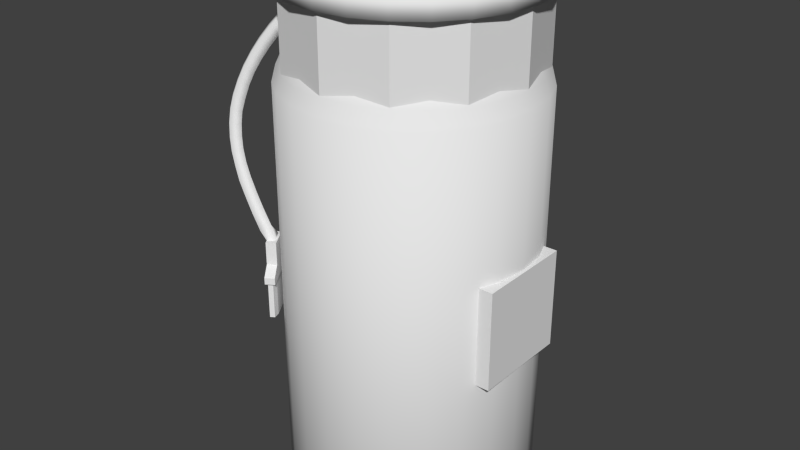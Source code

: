 # Source: PaintBottle.blend  (saved by Blender 2.72.0; exported with 4.5.12 LTS)
import bpy
from mathutils import Matrix  # noqa: F401  (used for matrix-valued properties, if any)

bpy.ops.wm.read_factory_settings(use_empty=True)
scene = bpy.context.scene
scene.name = 'Scene'

# ---- collections
col_collection_1 = bpy.data.collections.new('Collection 1'); scene.collection.children.link(col_collection_1)
col_collection_2 = bpy.data.collections.new('Collection 2'); scene.collection.children.link(col_collection_2)
col_collection_2.hide_render = True
col_collection_2.hide_viewport = True
col_collection_11 = bpy.data.collections.new('Collection 11'); scene.collection.children.link(col_collection_11)
col_collection_11.hide_render = True
col_collection_11.hide_viewport = True
col_collection_12 = bpy.data.collections.new('Collection 12'); scene.collection.children.link(col_collection_12)
col_collection_12.hide_render = True
col_collection_12.hide_viewport = True

# ---- materials (node trees are filled in below, after node groups)
mat_paintbottle = bpy.data.materials.new('paintbottle')
mat_paintbottle.alpha_threshold = 0.0
mat_paintbottle.use_transparent_shadow = False
mat_paintbottle.roughness = 0.5

# ---- material node trees

# ---- world
world_world = bpy.data.worlds.new('World'); scene.world = world_world
world_world.color = (0.05088, 0.05088, 0.05088)
world_world.use_sun_shadow = False
world_world.sun_shadow_jitter_overblur = 0.0
world_world.cycles.sampling_method = 'MANUAL'
world_world.cycles.sample_map_resolution = 256

# ---- meshes
me_cylinder = bpy.data.meshes.new('Cylinder')
me_cylinder.from_pydata([(0.0, 0.24, -0.42), (0.0, 0.24, 0.58), (0.12, 0.2078, -0.42), (0.12, 0.2078, 0.58), (0.2078, 0.12, -0.42), (0.2078, 0.12, 0.58), (0.24, -1.049e-08, -0.42), (0.24, -1.049e-08, 0.58), (0.2078, -0.12, -0.42), (0.2078, -0.12, 0.58), (0.12, -0.2078, -0.42), (0.12, -0.2078, 0.58), (3.624e-08, -0.24, -0.42), (3.624e-08, -0.24, 0.58), (-0.12, -0.2078, -0.42), (-0.12, -0.2078, 0.58), (-0.2078, -0.12, -0.42), (-0.2078, -0.12, 0.58), (-0.24, -1.116e-07, -0.42), (-0.24, -1.116e-07, 0.58), (-0.2078, 0.12, -0.42), (-0.2078, 0.12, 0.58), (-0.12, 0.2078, -0.42), (-0.12, 0.2078, 0.58)], [], [(0, 1, 3, 2), (2, 3, 5, 4), (4, 5, 7, 6), (6, 7, 9, 8), (8, 9, 11, 10), (10, 11, 13, 12), (12, 13, 15, 14), (14, 15, 17, 16), (16, 17, 19, 18), (18, 19, 21, 20), (3, 1, 23, 21, 19, 17, 15, 13, 11, 9, 7, 5), (22, 23, 1, 0), (20, 21, 23, 22), (0, 2, 4, 6, 8, 10, 12, 14, 16, 18, 20, 22)])
_uv = me_cylinder.uv_layers.new(name='UVMap')
_uv.uv.foreach_set('vector', [0.0, 0.0, 0.0, 0.0, 0.0, 0.0, 0.0, 0.0, 0.0, 0.0, 0.0, 0.0, 0.0, 0.0, 0.0, 0.0, 0.0, 0.0, 0.0, 0.0, 0.0, 0.0, 0.0, 0.0, 0.0, 0.0, 0.0, 0.0, 0.0, 0.0, 0.0, 0.0, 0.0, 0.0, 0.0, 0.0, 0.0, 0.0, 0.0, 0.0, 0.0, 0.0, 0.0, 0.0, 0.0, 0.0, 0.0, 0.0, 0.0, 0.0, 0.0, 0.0, 0.0, 0.0, 0.0, 0.0, 0.0, 0.0, 0.0, 0.0, 0.0, 0.0, 0.0, 0.0, 0.0, 0.0, 0.0, 0.0, 0.0, 0.0, 0.0, 0.0, 0.0, 0.0, 0.0, 0.0, 0.0, 0.0, 0.0, 0.0, 0.5, 1.0, 0.75, 0.933, 0.933, 0.75, 1.0, 0.5, 0.933, 0.25, 0.75, 0.06699, 0.5, 0.0, 0.25, 0.06699, 0.06699, 0.25, 0.0, 0.5, 0.06699, 0.75, 0.25, 0.933, 0.0, 0.0, 0.0, 0.0, 0.0, 0.0, 0.0, 0.0, 0.0, 0.0, 0.0, 0.0, 0.0, 0.0, 0.0, 0.0, 0.0, 0.0, 0.0, 0.0, 0.0, 0.0, 0.0, 0.0, 0.0, 0.0, 0.0, 0.0, 0.0, 0.0, 0.0, 0.0, 0.0, 0.0, 0.0, 0.0, 0.0, 0.0, 0.0, 0.0])
me_cylinder.use_remesh_preserve_volume = False
me_cylinder.use_remesh_preserve_attributes = False
me_cylinder.use_mirror_vertex_groups = False
me_cylinder.update()
me_cylinder_005 = bpy.data.meshes.new('Cylinder.005')
me_cylinder_005.from_pydata([(-0.0647, 0.0, 0.5207), (-0.125, 0.0, 0.5083), (-0.1768, 0.0, 0.4884), (-0.2165, 0.0, 0.4625), (-0.2415, 0.0, 0.4324), (-0.1125, 0.1949, -0.43), (-0.0625, 0.01675, 0.5207), (-0.1207, 0.03235, 0.5083), (-0.1708, 0.04575, 0.4884), (-0.2091, 0.05604, 0.4625), (-0.2333, 0.0625, 0.4324), (-0.1591, 0.1591, -0.43), (-0.05604, 0.03235, 0.5207), (-0.1083, 0.0625, 0.5083), (-0.1531, 0.08839, 0.4884), (-0.1875, 0.1083, 0.4625), (-0.2091, 0.1207, 0.4324), (-0.1949, 0.1125, -0.43), (-0.04575, 0.04575, 0.5207), (-0.08839, 0.08839, 0.5083), (-0.125, 0.125, 0.4884), (-0.1531, 0.1531, 0.4625), (-0.1708, 0.1708, 0.4324), (-0.2173, 0.05823, -0.43), (-0.03235, 0.05604, 0.5207), (-0.0625, 0.1083, 0.5083), (-0.08839, 0.1531, 0.4884), (-0.1083, 0.1875, 0.4625), (-0.1207, 0.2091, 0.4324), (-0.225, -1.077e-07, -0.43), (-0.01675, 0.0625, 0.5207), (-0.03235, 0.1207, 0.5083), (-0.04575, 0.1708, 0.4884), (-0.05604, 0.2091, 0.4625), (-0.0625, 0.2333, 0.4324), (-0.2173, -0.05823, -0.43), (-1.002e-07, 0.0647, 0.5207), (-8.155e-08, 0.125, 0.5083), (-8.155e-08, 0.1768, 0.4884), (-8.527e-08, 0.2165, 0.4625), (-1.076e-07, 0.2415, 0.4324), (-8.155e-08, 0.25, 0.4), (0.01675, 0.0625, 0.5207), (0.03235, 0.1207, 0.5083), (0.04575, 0.1708, 0.4884), (0.05604, 0.2091, 0.4625), (0.0625, 0.2333, 0.4324), (0.0647, 0.2415, 0.4), (0.03235, 0.05604, 0.5207), (0.0625, 0.1083, 0.5083), (0.08839, 0.1531, 0.4884), (0.1083, 0.1875, 0.4625), (0.1207, 0.2091, 0.4324), (0.125, 0.2165, 0.4), (0.04575, 0.04575, 0.5207), (0.08839, 0.08839, 0.5083), (0.125, 0.125, 0.4884), (0.1531, 0.1531, 0.4625), (0.1708, 0.1708, 0.4324), (0.1768, 0.1768, 0.4), (0.05604, 0.03235, 0.5207), (0.1083, 0.0625, 0.5083), (0.1531, 0.08839, 0.4884), (0.1875, 0.1083, 0.4625), (0.2091, 0.1207, 0.4324), (0.2165, 0.125, 0.4), (0.0625, 0.01675, 0.5207), (0.1207, 0.03235, 0.5083), (0.1708, 0.04575, 0.4884), (0.2091, 0.05604, 0.4625), (0.2333, 0.0625, 0.4324), (0.2415, 0.0647, 0.4), (0.0647, 2.743e-09, 0.5207), (0.125, -1.775e-08, 0.5083), (0.1768, -3.637e-08, 0.4884), (0.2165, -1.402e-08, 0.4625), (0.2415, -1.402e-08, 0.4324), (0.25, -2.147e-08, 0.4), (0.0625, -0.01675, 0.5207), (0.1207, -0.03235, 0.5083), (0.1708, -0.04575, 0.4884), (0.2091, -0.05604, 0.4625), (0.2333, -0.0625, 0.4324), (0.2415, -0.0647, 0.4), (0.05604, -0.03235, 0.5207), (0.1083, -0.0625, 0.5083), (0.1531, -0.08839, 0.4884), (0.1875, -0.1083, 0.4625), (0.2091, -0.1207, 0.4324), (0.2165, -0.125, 0.4), (0.04575, -0.04575, 0.5207), (0.08839, -0.08839, 0.5083), (0.125, -0.125, 0.4884), (0.1531, -0.1531, 0.4625), (0.1708, -0.1708, 0.4324), (0.1768, -0.1768, 0.4), (0.03235, -0.05604, 0.5207), (0.0625, -0.1083, 0.5083), (0.08839, -0.1531, 0.4884), (0.1083, -0.1875, 0.4625), (0.1207, -0.2091, 0.4324), (0.125, -0.2165, 0.4), (0.01675, -0.0625, 0.5207), (0.03235, -0.1207, 0.5083), (0.04575, -0.1708, 0.4884), (0.05604, -0.2091, 0.4625), (0.0625, -0.2333, 0.4324), (0.0647, -0.2415, 0.4), (-1.02e-07, -0.0647, 0.5207), (-1.169e-07, -0.125, 0.5083), (-1.225e-07, -0.1768, 0.4884), (-1.225e-07, -0.2165, 0.4625), (-1.002e-07, -0.2415, 0.4324), (-9.272e-08, -0.25, 0.4), (-0.01675, -0.0625, 0.5207), (-0.03235, -0.1207, 0.5083), (-0.04575, -0.1708, 0.4884), (-0.05604, -0.2091, 0.4625), (-0.0625, -0.2333, 0.4324), (-0.1949, -0.1125, -0.43), (-0.03235, -0.05604, 0.5207), (-0.0625, -0.1083, 0.5083), (-0.08839, -0.1531, 0.4884), (-0.1083, -0.1875, 0.4625), (-0.1207, -0.2091, 0.4324), (-0.1591, -0.1591, -0.43), (-0.04575, -0.04575, 0.5207), (-0.08839, -0.08839, 0.5083), (-0.125, -0.125, 0.4884), (-0.1531, -0.1531, 0.4625), (-0.1708, -0.1708, 0.4324), (-0.1125, -0.1949, -0.43), (-0.05604, -0.03235, 0.5207), (-0.1083, -0.0625, 0.5083), (-0.1531, -0.08839, 0.4884), (-0.1875, -0.1083, 0.4625), (-0.2091, -0.1207, 0.4324), (-0.05823, -0.2173, -0.43), (-0.0625, -0.01675, 0.5207), (-0.1207, -0.03235, 0.5083), (-0.1708, -0.04575, 0.4884), (-0.2091, -0.05604, 0.4625), (-0.2333, -0.0625, 0.4324), (8.865e-08, -0.225, -0.43), (0.0, 0.25, -0.4), (-0.05823, 0.2173, -0.43), (0.0647, 0.2415, -0.4), (0.05823, -0.2173, -0.43), (0.125, 0.2165, -0.4), (0.1125, -0.1949, -0.43), (0.1768, 0.1768, -0.4), (0.1591, -0.1591, -0.43), (0.2165, 0.125, -0.4), (0.1949, -0.1125, -0.43), (0.2415, 0.0647, -0.4), (0.2173, -0.05823, -0.43), (0.25, 1.887e-08, -0.4), (0.225, 1.388e-08, -0.43), (0.2415, -0.0647, -0.4), (0.2173, 0.05823, -0.43), (0.2165, -0.125, -0.4), (0.1949, 0.1125, -0.43), (0.1768, -0.1768, -0.4), (0.1591, 0.1591, -0.43), (0.125, -0.2165, -0.4), (0.1125, 0.1949, -0.43), (0.0647, -0.2415, -0.4), (0.05823, 0.2173, -0.43), (9.735e-08, -0.25, -0.4), (1.035e-09, 0.225, -0.43), (-0.0647, -0.2415, -0.4), (-0.0647, -0.2415, 0.4), (-0.125, -0.2165, -0.4), (-0.125, -0.2165, 0.4), (-0.1768, -0.1768, -0.4), (-0.1768, -0.1768, 0.4), (-0.2165, -0.125, -0.4), (-0.2165, -0.125, 0.4), (-0.2415, -0.0647, -0.4), (-0.2415, -0.0647, 0.4), (-0.25, -1.162e-07, -0.4), (-0.25, -1.162e-07, 0.4), (-0.2415, 0.0647, -0.4), (-0.2415, 0.0647, 0.4), (-0.2165, 0.125, -0.4), (-0.2165, 0.125, 0.4), (-0.1768, 0.1768, -0.4), (-0.1768, 0.1768, 0.4), (-0.125, 0.2165, -0.4), (-0.125, 0.2165, 0.4), (-0.0647, 0.2415, -0.4), (-0.0647, 0.2415, 0.4)], [], [(4, 3, 9, 10), (3, 2, 8, 9), (2, 1, 7, 8), (1, 0, 6, 7), (10, 9, 15, 16), (9, 8, 14, 15), (8, 7, 13, 14), (7, 6, 12, 13), (160, 162, 151, 153), (16, 15, 21, 22), (15, 14, 20, 21), (14, 13, 19, 20), (13, 12, 18, 19), (182, 184, 17, 23), (22, 21, 27, 28), (21, 20, 26, 27), (20, 19, 25, 26), (19, 18, 24, 25), (154, 156, 157, 159), (28, 27, 33, 34), (27, 26, 32, 33), (26, 25, 31, 32), (25, 24, 30, 31), (176, 178, 35, 119), (34, 33, 39, 40), (33, 32, 38, 39), (32, 31, 37, 38), (31, 30, 36, 37), (41, 40, 46, 47), (40, 39, 45, 46), (39, 38, 44, 45), (38, 37, 43, 44), (37, 36, 42, 43), (47, 46, 52, 53), (46, 45, 51, 52), (45, 44, 50, 51), (44, 43, 49, 50), (43, 42, 48, 49), (53, 52, 58, 59), (52, 51, 57, 58), (51, 50, 56, 57), (50, 49, 55, 56), (49, 48, 54, 55), (59, 58, 64, 65), (58, 57, 63, 64), (57, 56, 62, 63), (56, 55, 61, 62), (55, 54, 60, 61), (65, 64, 70, 71), (64, 63, 69, 70), (63, 62, 68, 69), (62, 61, 67, 68), (61, 60, 66, 67), (71, 70, 76, 77), (70, 69, 75, 76), (69, 68, 74, 75), (68, 67, 73, 74), (67, 66, 72, 73), (77, 76, 82, 83), (76, 75, 81, 82), (75, 74, 80, 81), (74, 73, 79, 80), (73, 72, 78, 79), (83, 82, 88, 89), (82, 81, 87, 88), (81, 80, 86, 87), (80, 79, 85, 86), (79, 78, 84, 85), (89, 88, 94, 95), (88, 87, 93, 94), (87, 86, 92, 93), (86, 85, 91, 92), (85, 84, 90, 91), (95, 94, 100, 101), (94, 93, 99, 100), (93, 92, 98, 99), (92, 91, 97, 98), (91, 90, 96, 97), (101, 100, 106, 107), (100, 99, 105, 106), (99, 98, 104, 105), (98, 97, 103, 104), (97, 96, 102, 103), (107, 106, 112, 113), (106, 105, 111, 112), (105, 104, 110, 111), (104, 103, 109, 110), (103, 102, 108, 109), (170, 172, 131, 137), (112, 111, 117, 118), (111, 110, 116, 117), (110, 109, 115, 116), (109, 108, 114, 115), (148, 150, 163, 165), (118, 117, 123, 124), (117, 116, 122, 123), (116, 115, 121, 122), (115, 114, 120, 121), (164, 166, 147, 149), (124, 123, 129, 130), (123, 122, 128, 129), (122, 121, 127, 128), (121, 120, 126, 127), (186, 188, 5, 11), (130, 129, 135, 136), (129, 128, 134, 135), (128, 127, 133, 134), (127, 126, 132, 133), (158, 160, 153, 155), (136, 135, 141, 142), (135, 134, 140, 141), (134, 133, 139, 140), (133, 132, 138, 139), (144, 146, 167, 169), (142, 141, 3, 4), (141, 140, 2, 3), (140, 139, 1, 2), (139, 138, 0, 1), (185, 16, 22, 187), (180, 182, 23, 29), (174, 176, 119, 125), (152, 154, 159, 161), (168, 170, 137, 143), (146, 148, 165, 167), (190, 144, 169, 145), (162, 164, 149, 151), (184, 186, 11, 17), (156, 158, 155, 157), (178, 180, 29, 35), (172, 174, 125, 131), (150, 152, 161, 163), (170, 171, 173, 172), (172, 173, 175, 174), (174, 175, 177, 176), (176, 177, 179, 178), (178, 179, 181, 180), (180, 181, 183, 182), (182, 183, 185, 184), (184, 185, 187, 186), (186, 187, 189, 188), (183, 10, 16, 185), (181, 4, 10, 183), (188, 189, 191, 190), (188, 190, 145, 5), (166, 168, 143, 147), (169, 167, 165, 163, 161, 159, 157, 155, 153, 151, 149, 147, 143, 137, 131, 125, 119, 35, 29, 23, 17, 11, 5, 145), (190, 191, 41, 144), (187, 22, 28, 189), (189, 28, 34, 191), (191, 34, 40, 41), (113, 112, 118, 171), (171, 118, 124, 173), (173, 124, 130, 175), (175, 130, 136, 177), (177, 136, 142, 179), (179, 142, 4, 181), (146, 47, 53, 148), (148, 53, 59, 150), (150, 59, 65, 152), (152, 65, 71, 154), (154, 71, 77, 156), (156, 77, 83, 158), (158, 83, 89, 160), (160, 89, 95, 162), (162, 95, 101, 164), (164, 101, 107, 166), (166, 107, 113, 168), (168, 113, 171, 170), (144, 41, 47, 146), (47, 41, 191, 189, 187, 185, 183, 181, 179, 177, 175, 173, 171, 113, 107, 101, 95, 89, 83, 77, 71, 65, 59, 53), (0, 138, 132, 126, 120, 114, 108, 102, 96, 90, 84, 78, 72, 66, 60, 54, 48, 42, 36, 30, 24, 18, 12, 6)])
me_cylinder_005.polygons.foreach_set('use_smooth', [True] * 171)
_uv = me_cylinder_005.uv_layers.new(name='UVMap')
_uv.uv.foreach_set('vector', [0.1162, 0.5859, 0.1104, 0.6514, 0.01758, 0.6514, 0.0127, 0.5859, 0.1104, 0.6514, 0.1016, 0.7275, 0.02637, 0.7275, 0.01758, 0.6514, 0.1016, 0.7275, 0.09082, 0.8174, 0.03809, 0.8174, 0.02637, 0.7275, 0.09082, 0.8174, 0.07812, 0.918, 0.0498, 0.918, 0.03809, 0.8174, 0.1162, 0.5859, 0.1104, 0.6514, 0.01758, 0.6514, 0.0127, 0.5859, 0.1104, 0.6514, 0.1016, 0.7275, 0.02637, 0.7275, 0.01758, 0.6514, 0.1016, 0.7275, 0.09082, 0.8174, 0.03809, 0.8174, 0.02637, 0.7275, 0.09082, 0.8174, 0.07812, 0.918, 0.0498, 0.918, 0.03809, 0.8174, 0.2461, 0.5928, 0.1328, 0.5928, 0.1377, 0.5254, 0.2402, 0.5254, 0.1162, 0.5859, 0.1104, 0.6514, 0.01758, 0.6514, 0.0127, 0.5859, 0.1104, 0.6514, 0.1016, 0.7275, 0.02637, 0.7275, 0.01758, 0.6514, 0.1016, 0.7275, 0.09082, 0.8174, 0.03809, 0.8174, 0.02637, 0.7275, 0.09082, 0.8174, 0.07812, 0.918, 0.0498, 0.918, 0.03809, 0.8174, 0.2461, 0.5928, 0.1328, 0.5928, 0.1377, 0.5254, 0.2402, 0.5254, 0.1162, 0.5859, 0.1104, 0.6514, 0.01758, 0.6514, 0.0127, 0.5859, 0.1104, 0.6514, 0.1016, 0.7275, 0.02637, 0.7275, 0.01758, 0.6514, 0.1016, 0.7275, 0.09082, 0.8174, 0.03809, 0.8174, 0.02637, 0.7275, 0.09082, 0.8174, 0.07812, 0.918, 0.0498, 0.918, 0.03809, 0.8174, 0.2461, 0.5928, 0.1328, 0.5928, 0.1377, 0.5254, 0.2402, 0.5254, 0.1162, 0.5859, 0.1104, 0.6514, 0.01758, 0.6514, 0.0127, 0.5859, 0.1104, 0.6514, 0.1016, 0.7275, 0.02637, 0.7275, 0.01758, 0.6514, 0.1016, 0.7275, 0.09082, 0.8174, 0.03809, 0.8174, 0.02637, 0.7275, 0.09082, 0.8174, 0.07812, 0.918, 0.0498, 0.918, 0.03809, 0.8174, 0.2461, 0.5928, 0.1328, 0.5928, 0.1377, 0.5254, 0.2402, 0.5254, 0.1162, 0.5859, 0.1104, 0.6514, 0.01758, 0.6514, 0.0127, 0.5859, 0.1104, 0.6514, 0.1016, 0.7275, 0.02637, 0.7275, 0.01758, 0.6514, 0.1016, 0.7275, 0.09082, 0.8174, 0.03809, 0.8174, 0.02637, 0.7275, 0.09082, 0.8174, 0.07812, 0.918, 0.0498, 0.918, 0.03809, 0.8174, 0.1172, 0.5312, 0.1162, 0.5859, 0.0127, 0.5859, 0.01172, 0.5312, 0.1162, 0.5859, 0.1104, 0.6514, 0.01758, 0.6514, 0.0127, 0.5859, 0.1104, 0.6514, 0.1016, 0.7275, 0.02637, 0.7275, 0.01758, 0.6514, 0.1016, 0.7275, 0.09082, 0.8174, 0.03809, 0.8174, 0.02637, 0.7275, 0.09082, 0.8174, 0.07812, 0.918, 0.0498, 0.918, 0.03809, 0.8174, 0.1172, 0.5312, 0.1162, 0.5859, 0.0127, 0.5859, 0.01172, 0.5312, 0.1162, 0.5859, 0.1104, 0.6514, 0.01758, 0.6514, 0.0127, 0.5859, 0.1104, 0.6514, 0.1016, 0.7275, 0.02637, 0.7275, 0.01758, 0.6514, 0.1016, 0.7275, 0.09082, 0.8174, 0.03809, 0.8174, 0.02637, 0.7275, 0.09082, 0.8174, 0.07812, 0.918, 0.0498, 0.918, 0.03809, 0.8174, 0.1172, 0.5312, 0.1162, 0.5859, 0.0127, 0.5859, 0.01172, 0.5312, 0.1162, 0.5859, 0.1104, 0.6514, 0.01758, 0.6514, 0.0127, 0.5859, 0.1104, 0.6514, 0.1016, 0.7275, 0.02637, 0.7275, 0.01758, 0.6514, 0.1016, 0.7275, 0.09082, 0.8174, 0.03809, 0.8174, 0.02637, 0.7275, 0.09082, 0.8174, 0.07812, 0.918, 0.0498, 0.918, 0.03809, 0.8174, 0.1172, 0.5312, 0.1162, 0.5859, 0.0127, 0.5859, 0.01172, 0.5312, 0.1162, 0.5859, 0.1104, 0.6514, 0.01758, 0.6514, 0.0127, 0.5859, 0.1104, 0.6514, 0.1016, 0.7275, 0.02637, 0.7275, 0.01758, 0.6514, 0.1016, 0.7275, 0.09082, 0.8174, 0.03809, 0.8174, 0.02637, 0.7275, 0.09082, 0.8174, 0.07812, 0.918, 0.0498, 0.918, 0.03809, 0.8174, 0.1172, 0.5312, 0.1162, 0.5859, 0.0127, 0.5859, 0.01172, 0.5312, 0.1162, 0.5859, 0.1104, 0.6514, 0.01758, 0.6514, 0.0127, 0.5859, 0.1104, 0.6514, 0.1016, 0.7275, 0.02637, 0.7275, 0.01758, 0.6514, 0.1016, 0.7275, 0.09082, 0.8174, 0.03809, 0.8174, 0.02637, 0.7275, 0.09082, 0.8174, 0.07812, 0.918, 0.0498, 0.918, 0.03809, 0.8174, 0.1172, 0.5312, 0.1162, 0.5859, 0.0127, 0.5859, 0.01172, 0.5312, 0.1162, 0.5859, 0.1104, 0.6514, 0.01758, 0.6514, 0.0127, 0.5859, 0.1104, 0.6514, 0.1016, 0.7275, 0.02637, 0.7275, 0.01758, 0.6514, 0.1016, 0.7275, 0.09082, 0.8174, 0.03809, 0.8174, 0.02637, 0.7275, 0.09082, 0.8174, 0.07812, 0.918, 0.0498, 0.918, 0.03809, 0.8174, 0.1172, 0.5312, 0.1162, 0.5859, 0.0127, 0.5859, 0.01172, 0.5312, 0.1162, 0.5859, 0.1104, 0.6514, 0.01758, 0.6514, 0.0127, 0.5859, 0.1104, 0.6514, 0.1016, 0.7275, 0.02637, 0.7275, 0.01758, 0.6514, 0.1016, 0.7275, 0.09082, 0.8174, 0.03809, 0.8174, 0.02637, 0.7275, 0.09082, 0.8174, 0.07812, 0.918, 0.0498, 0.918, 0.03809, 0.8174, 0.1172, 0.5312, 0.1162, 0.5859, 0.0127, 0.5859, 0.01172, 0.5312, 0.1162, 0.5859, 0.1104, 0.6514, 0.01758, 0.6514, 0.0127, 0.5859, 0.1104, 0.6514, 0.1016, 0.7275, 0.02637, 0.7275, 0.01758, 0.6514, 0.1016, 0.7275, 0.09082, 0.8174, 0.03809, 0.8174, 0.02637, 0.7275, 0.09082, 0.8174, 0.07812, 0.918, 0.0498, 0.918, 0.03809, 0.8174, 0.1172, 0.5312, 0.1162, 0.5859, 0.0127, 0.5859, 0.01172, 0.5312, 0.1162, 0.5859, 0.1104, 0.6514, 0.01758, 0.6514, 0.0127, 0.5859, 0.1104, 0.6514, 0.1016, 0.7275, 0.02637, 0.7275, 0.01758, 0.6514, 0.1016, 0.7275, 0.09082, 0.8174, 0.03809, 0.8174, 0.02637, 0.7275, 0.09082, 0.8174, 0.07812, 0.918, 0.0498, 0.918, 0.03809, 0.8174, 0.1172, 0.5312, 0.1162, 0.5859, 0.0127, 0.5859, 0.01172, 0.5312, 0.1162, 0.5859, 0.1104, 0.6514, 0.01758, 0.6514, 0.0127, 0.5859, 0.1104, 0.6514, 0.1016, 0.7275, 0.02637, 0.7275, 0.01758, 0.6514, 0.1016, 0.7275, 0.09082, 0.8174, 0.03809, 0.8174, 0.02637, 0.7275, 0.09082, 0.8174, 0.07812, 0.918, 0.0498, 0.918, 0.03809, 0.8174, 0.1172, 0.5312, 0.1162, 0.5859, 0.0127, 0.5859, 0.01172, 0.5312, 0.1162, 0.5859, 0.1104, 0.6514, 0.01758, 0.6514, 0.0127, 0.5859, 0.1104, 0.6514, 0.1016, 0.7275, 0.02637, 0.7275, 0.01758, 0.6514, 0.1016, 0.7275, 0.09082, 0.8174, 0.03809, 0.8174, 0.02637, 0.7275, 0.09082, 0.8174, 0.07812, 0.918, 0.0498, 0.918, 0.03809, 0.8174, 0.1172, 0.5312, 0.1162, 0.5859, 0.0127, 0.5859, 0.01172, 0.5312, 0.1162, 0.5859, 0.1104, 0.6514, 0.01758, 0.6514, 0.0127, 0.5859, 0.1104, 0.6514, 0.1016, 0.7275, 0.02637, 0.7275, 0.01758, 0.6514, 0.1016, 0.7275, 0.09082, 0.8174, 0.03809, 0.8174, 0.02637, 0.7275, 0.09082, 0.8174, 0.07812, 0.918, 0.0498, 0.918, 0.03809, 0.8174, 0.2461, 0.5928, 0.1328, 0.5928, 0.1377, 0.5254, 0.2402, 0.5254, 0.1162, 0.5859, 0.1104, 0.6514, 0.01758, 0.6514, 0.0127, 0.5859, 0.1104, 0.6514, 0.1016, 0.7275, 0.02637, 0.7275, 0.01758, 0.6514, 0.1016, 0.7275, 0.09082, 0.8174, 0.03809, 0.8174, 0.02637, 0.7275, 0.09082, 0.8174, 0.07812, 0.918, 0.0498, 0.918, 0.03809, 0.8174, 0.2461, 0.5928, 0.1328, 0.5928, 0.1377, 0.5254, 0.2402, 0.5254, 0.1162, 0.5859, 0.1104, 0.6514, 0.01758, 0.6514, 0.0127, 0.5859, 0.1104, 0.6514, 0.1016, 0.7275, 0.02637, 0.7275, 0.01758, 0.6514, 0.1016, 0.7275, 0.09082, 0.8174, 0.03809, 0.8174, 0.02637, 0.7275, 0.09082, 0.8174, 0.07812, 0.918, 0.0498, 0.918, 0.03809, 0.8174, 0.2461, 0.5928, 0.1328, 0.5928, 0.1377, 0.5254, 0.2402, 0.5254, 0.1162, 0.5859, 0.1104, 0.6514, 0.01758, 0.6514, 0.0127, 0.5859, 0.1104, 0.6514, 0.1016, 0.7275, 0.02637, 0.7275, 0.01758, 0.6514, 0.1016, 0.7275, 0.09082, 0.8174, 0.03809, 0.8174, 0.02637, 0.7275, 0.09082, 0.8174, 0.07812, 0.918, 0.0498, 0.918, 0.03809, 0.8174, 0.2461, 0.5928, 0.1328, 0.5928, 0.1377, 0.5254, 0.2402, 0.5254, 0.1162, 0.5859, 0.1104, 0.6514, 0.01758, 0.6514, 0.0127, 0.5859, 0.1104, 0.6514, 0.1016, 0.7275, 0.02637, 0.7275, 0.01758, 0.6514, 0.1016, 0.7275, 0.09082, 0.8174, 0.03809, 0.8174, 0.02637, 0.7275, 0.09082, 0.8174, 0.07812, 0.918, 0.0498, 0.918, 0.03809, 0.8174, 0.2461, 0.5928, 0.1328, 0.5928, 0.1377, 0.5254, 0.2402, 0.5254, 0.1162, 0.5859, 0.1104, 0.6514, 0.01758, 0.6514, 0.0127, 0.5859, 0.1104, 0.6514, 0.1016, 0.7275, 0.02637, 0.7275, 0.01758, 0.6514, 0.1016, 0.7275, 0.09082, 0.8174, 0.03809, 0.8174, 0.02637, 0.7275, 0.09082, 0.8174, 0.07812, 0.918, 0.0498, 0.918, 0.03809, 0.8174, 0.2461, 0.5928, 0.1328, 0.5928, 0.1377, 0.5254, 0.2402, 0.5254, 0.1162, 0.5859, 0.1104, 0.6514, 0.01758, 0.6514, 0.0127, 0.5859, 0.1104, 0.6514, 0.1016, 0.7275, 0.02637, 0.7275, 0.01758, 0.6514, 0.1016, 0.7275, 0.09082, 0.8174, 0.03809, 0.8174, 0.02637, 0.7275, 0.09082, 0.8174, 0.07812, 0.918, 0.0498, 0.918, 0.03809, 0.8174, 0.1172, 0.5312, 0.1162, 0.5859, 0.0127, 0.5859, 0.01172, 0.5312, 0.2461, 0.5928, 0.1328, 0.5928, 0.1377, 0.5254, 0.2402, 0.5254, 0.2461, 0.5928, 0.1328, 0.5928, 0.1377, 0.5254, 0.2402, 0.5254, 0.2461, 0.5928, 0.1328, 0.5928, 0.1377, 0.5254, 0.2402, 0.5254, 0.2461, 0.5928, 0.1328, 0.5928, 0.1377, 0.5254, 0.2402, 0.5254, 0.2461, 0.5928, 0.1328, 0.5928, 0.1377, 0.5254, 0.2402, 0.5254, 0.2461, 0.5928, 0.1328, 0.5928, 0.1377, 0.5254, 0.2402, 0.5254, 0.2461, 0.5928, 0.1328, 0.5928, 0.1377, 0.5254, 0.2402, 0.5254, 0.2461, 0.5928, 0.1328, 0.5928, 0.1377, 0.5254, 0.2402, 0.5254, 0.2461, 0.5928, 0.1328, 0.5928, 0.1377, 0.5254, 0.2402, 0.5254, 0.2461, 0.5928, 0.1328, 0.5928, 0.1377, 0.5254, 0.2402, 0.5254, 0.2461, 0.5928, 0.1328, 0.5928, 0.1377, 0.5254, 0.2402, 0.5254, 0.2461, 0.5928, 0.1328, 0.5928, 0.1377, 0.5254, 0.2402, 0.5254, 0.708, 0.0009766, 0.708, 0.5107, 0.666, 0.5107, 0.666, 0.0009766, 0.666, 0.0009766, 0.666, 0.5107, 0.625, 0.5107, 0.625, 0.0009766, 0.625, 0.0009766, 0.625, 0.5107, 0.583, 0.5107, 0.583, 0.0009766, 0.583, 0.0009766, 0.583, 0.5107, 0.542, 0.5107, 0.542, 0.0009766, 0.542, 0.0009766, 0.542, 0.5107, 0.5, 0.5107, 0.5, 0.0009766, 0.5, 0.0009766, 0.5, 0.5107, 0.458, 0.5107, 0.458, 0.0009766, 0.458, 0.0009766, 0.458, 0.5107, 0.417, 0.5107, 0.417, 0.0009766, 0.417, 0.0009766, 0.417, 0.5107, 0.375, 0.5107, 0.375, 0.0009766, 0.375, 0.0009766, 0.375, 0.5107, 0.334, 0.5107, 0.334, 0.0009766, 0.1172, 0.5312, 0.1162, 0.5859, 0.0127, 0.5859, 0.01172, 0.5312, 0.1172, 0.5312, 0.1162, 0.5859, 0.0127, 0.5859, 0.01172, 0.5312, 0.334, 0.0009766, 0.334, 0.5107, 0.292, 0.5107, 0.292, 0.0009766, 0.2461, 0.5928, 0.1328, 0.5928, 0.1377, 0.5254, 0.2402, 0.5254, 0.2461, 0.5928, 0.1328, 0.5928, 0.1377, 0.5254, 0.2402, 0.5254, 0.1348, 0.7881, 0.1602, 0.7734, 0.1895, 0.7656, 0.2188, 0.7656, 0.248, 0.7734, 0.2734, 0.7881, 0.2949, 0.8096, 0.3096, 0.835, 0.3174, 0.8643, 0.3174, 0.8936, 0.3096, 0.9229, 0.2949, 0.9482, 0.2734, 0.9697, 0.248, 0.9844, 0.2188, 0.9922, 0.1895, 0.9922, 0.1602, 0.9844, 0.1348, 0.9697, 0.1133, 0.9482, 0.09863, 0.9229, 0.09082, 0.8936, 0.09082, 0.8643, 0.09863, 0.835, 0.1133, 0.8096, 0.292, 0.0009766, 0.292, 0.5107, 0.25, 0.5107, 0.25, 0.0009766, 0.1172, 0.5312, 0.1162, 0.5859, 0.0127, 0.5859, 0.01172, 0.5312, 0.1172, 0.5312, 0.1162, 0.5859, 0.0127, 0.5859, 0.01172, 0.5312, 0.1172, 0.5312, 0.1162, 0.5859, 0.0127, 0.5859, 0.01172, 0.5312, 0.1172, 0.5312, 0.1162, 0.5859, 0.0127, 0.5859, 0.01172, 0.5312, 0.1172, 0.5312, 0.1162, 0.5859, 0.0127, 0.5859, 0.01172, 0.5312, 0.1172, 0.5312, 0.1162, 0.5859, 0.0127, 0.5859, 0.01172, 0.5312, 0.1172, 0.5312, 0.1162, 0.5859, 0.0127, 0.5859, 0.01172, 0.5312, 0.1172, 0.5312, 0.1162, 0.5859, 0.0127, 0.5859, 0.01172, 0.5312, 0.1172, 0.5312, 0.1162, 0.5859, 0.0127, 0.5859, 0.01172, 0.5312, 0.209, 0.0009766, 0.209, 0.5107, 0.167, 0.5107, 0.167, 0.0009766, 0.167, 0.0009766, 0.167, 0.5107, 0.126, 0.5107, 0.126, 0.0009766, 0.126, 0.0009766, 0.126, 0.5107, 0.08398, 0.5107, 0.08398, 0.0009766, 0.08398, 0.0009766, 0.08398, 0.5107, 0.04297, 0.5107, 0.04297, 0.0009766, 0.04297, 0.0009766, 0.04297, 0.5107, 0.0009766, 0.5107, 0.0009766, 0.0009766, 0.999, 0.0009766, 0.999, 0.5107, 0.958, 0.5107, 0.958, 0.0009766, 0.958, 0.0009766, 0.958, 0.5107, 0.916, 0.5107, 0.916, 0.0009766, 0.916, 0.0009766, 0.916, 0.5107, 0.874, 0.5107, 0.874, 0.0009766, 0.874, 0.0009766, 0.874, 0.5107, 0.833, 0.5107, 0.833, 0.0009766, 0.833, 0.0009766, 0.833, 0.5107, 0.791, 0.5107, 0.791, 0.0009766, 0.791, 0.0009766, 0.791, 0.5107, 0.75, 0.5107, 0.75, 0.0009766, 0.75, 0.0009766, 0.75, 0.5107, 0.708, 0.5107, 0.708, 0.0009766, 0.25, 0.0009766, 0.25, 0.5107, 0.209, 0.5107, 0.209, 0.0009766, 0.0, 0.0, 0.0, 0.0, 0.0, 0.0, 0.0, 0.0, 0.0, 0.0, 0.0, 0.0, 0.0, 0.0, 0.0, 0.0, 0.0, 0.0, 0.0, 0.0, 0.0, 0.0, 0.0, 0.0, 0.0, 0.0, 0.0, 0.0, 0.0, 0.0, 0.0, 0.0, 0.0, 0.0, 0.0, 0.0, 0.0, 0.0, 0.0, 0.0, 0.0, 0.0, 0.0, 0.0, 0.0, 0.0, 0.0, 0.0, 0.2178, 0.6758, 0.2246, 0.6514, 0.2373, 0.6289, 0.2549, 0.6113, 0.2773, 0.5986, 0.3018, 0.5918, 0.3271, 0.5918, 0.3516, 0.5986, 0.374, 0.6113, 0.3916, 0.6289, 0.4043, 0.6514, 0.4111, 0.6758, 0.4111, 0.7012, 0.4043, 0.7256, 0.3916, 0.748, 0.374, 0.7656, 0.3516, 0.7783, 0.3271, 0.7852, 0.3018, 0.7852, 0.2773, 0.7783, 0.2549, 0.7656, 0.2373, 0.748, 0.2246, 0.7256, 0.2178, 0.7012])
me_cylinder_005.materials.append(mat_paintbottle)
me_cylinder_005.use_remesh_preserve_volume = False
me_cylinder_005.use_remesh_preserve_attributes = False
me_cylinder_005.use_mirror_vertex_groups = False
me_cylinder_005.update()
me_mesh_001 = bpy.data.meshes.new('Mesh.001')
me_mesh_001.from_pydata([(-1.314, -1.554, 0.09518), (-1.34, -1.521, 0.1042), (-1.326, -1.537, 0.07821), (-1.323, -1.557, 0.09091), (-1.337, -1.543, 0.1313), (-1.352, -1.529, 0.1229), (-1.364, -1.546, 0.1151), (-1.349, -1.561, 0.1235), (-1.355, -1.544, 0.1627), (-1.37, -1.53, 0.1544), (-1.383, -1.547, 0.1471), (-1.367, -1.562, 0.1554), (-1.371, -1.544, 0.1919), (-1.386, -1.53, 0.1839), (-1.399, -1.548, 0.1774), (-1.383, -1.562, 0.1854), (-1.384, -1.544, 0.2193), (-1.4, -1.53, 0.2118), (-1.413, -1.547, 0.2063), (-1.397, -1.562, 0.2138), (-1.395, -1.543, 0.2451), (-1.411, -1.529, 0.2384), (-1.425, -1.546, 0.2343), (-1.408, -1.56, 0.2411), (-1.403, -1.541, 0.2698), (-1.419, -1.527, 0.264), (-1.433, -1.544, 0.2617), (-1.417, -1.558, 0.2675), (-1.408, -1.538, 0.2937), (-1.424, -1.524, 0.2891), (-1.439, -1.541, 0.2889), (-1.423, -1.555, 0.2935), (-1.41, -1.535, 0.3172), (-1.427, -1.52, 0.314), (-1.442, -1.537, 0.3162), (-1.425, -1.552, 0.3193), (-1.41, -1.531, 0.3409), (-1.427, -1.516, 0.3392), (-1.442, -1.532, 0.3437), (-1.425, -1.547, 0.3454), (-1.406, -1.525, 0.3653), (-1.423, -1.51, 0.365), (-1.438, -1.526, 0.3716), (-1.421, -1.541, 0.3719), (-1.4, -1.519, 0.3904), (-1.416, -1.503, 0.3912), (-1.43, -1.519, 0.3998), (-1.414, -1.534, 0.3989), (-1.391, -1.512, 0.4157), (-1.406, -1.496, 0.4175), (-1.42, -1.511, 0.4277), (-1.404, -1.527, 0.4258), (-1.379, -1.504, 0.4408), (-1.394, -1.488, 0.4435), (-1.407, -1.502, 0.4551), (-1.392, -1.518, 0.4524), (-1.365, -1.495, 0.4653), (-1.38, -1.479, 0.4687), (-1.392, -1.493, 0.4815), (-1.377, -1.509, 0.4781), (-1.349, -1.486, 0.4886), (-1.364, -1.47, 0.4926), (-1.375, -1.483, 0.5067), (-1.36, -1.5, 0.5027), (-1.331, -1.477, 0.5104), (-1.346, -1.46, 0.515), (-1.356, -1.473, 0.5302), (-1.342, -1.49, 0.5256), (-1.313, -1.467, 0.5302), (-1.326, -1.45, 0.5353), (-1.336, -1.462, 0.5517), (-1.322, -1.479, 0.5466), (-1.293, -1.457, 0.5475), (-1.306, -1.44, 0.5532), (-1.314, -1.451, 0.5707), (-1.301, -1.469, 0.5651), (-1.272, -1.447, 0.5621), (-1.285, -1.429, 0.5682), (-1.291, -1.44, 0.5869), (-1.279, -1.458, 0.5808), (-1.252, -1.437, 0.5734), (-1.263, -1.419, 0.58), (-1.268, -1.429, 0.5998), (-1.256, -1.447, 0.5933), (-1.231, -1.428, 0.5812), (-1.242, -1.409, 0.5882), (-1.244, -1.418, 0.6089), (-1.233, -1.436, 0.602), (-1.211, -1.418, 0.5852), (-1.22, -1.399, 0.5924), (-1.219, -1.406, 0.6137), (-1.21, -1.426, 0.6066), (-1.191, -1.41, 0.5852), (-1.199, -1.39, 0.5923), (-1.194, -1.395, 0.6136), (-1.186, -1.415, 0.6065), (-1.173, -1.401, 0.5808), (-1.179, -1.381, 0.5876), (-1.17, -1.384, 0.608), (-1.163, -1.405, 0.6012), (-1.155, -1.393, 0.5719), (-1.16, -1.372, 0.578), (-1.147, -1.374, 0.5965), (-1.142, -1.395, 0.5904), (-1.137, -1.386, 0.5577), (-1.141, -1.364, 0.5629), (-1.125, -1.365, 0.5787), (-1.121, -1.387, 0.5735), (-1.121, -1.379, 0.5376), (-1.124, -1.357, 0.5418), (-1.106, -1.356, 0.5546), (-1.102, -1.378, 0.5505), (-1.106, -1.372, 0.511), (-1.109, -1.35, 0.5142), (-1.088, -1.349, 0.5241), (-1.086, -1.371, 0.5209)], [], [(0, 4, 7, 3), (1, 5, 4, 0), (2, 6, 5, 1), (3, 7, 6, 2), (4, 8, 11, 7), (5, 9, 8, 4), (6, 10, 9, 5), (7, 11, 10, 6), (8, 12, 15, 11), (9, 13, 12, 8), (10, 14, 13, 9), (11, 15, 14, 10), (12, 16, 19, 15), (13, 17, 16, 12), (14, 18, 17, 13), (15, 19, 18, 14), (16, 20, 23, 19), (17, 21, 20, 16), (18, 22, 21, 17), (19, 23, 22, 18), (20, 24, 27, 23), (21, 25, 24, 20), (22, 26, 25, 21), (23, 27, 26, 22), (24, 28, 31, 27), (25, 29, 28, 24), (26, 30, 29, 25), (27, 31, 30, 26), (28, 32, 35, 31), (29, 33, 32, 28), (30, 34, 33, 29), (31, 35, 34, 30), (32, 36, 39, 35), (33, 37, 36, 32), (34, 38, 37, 33), (35, 39, 38, 34), (36, 40, 43, 39), (37, 41, 40, 36), (38, 42, 41, 37), (39, 43, 42, 38), (40, 44, 47, 43), (41, 45, 44, 40), (42, 46, 45, 41), (43, 47, 46, 42), (44, 48, 51, 47), (45, 49, 48, 44), (46, 50, 49, 45), (47, 51, 50, 46), (48, 52, 55, 51), (49, 53, 52, 48), (50, 54, 53, 49), (51, 55, 54, 50), (52, 56, 59, 55), (53, 57, 56, 52), (54, 58, 57, 53), (55, 59, 58, 54), (56, 60, 63, 59), (57, 61, 60, 56), (58, 62, 61, 57), (59, 63, 62, 58), (60, 64, 67, 63), (61, 65, 64, 60), (62, 66, 65, 61), (63, 67, 66, 62), (64, 68, 71, 67), (65, 69, 68, 64), (66, 70, 69, 65), (67, 71, 70, 66), (68, 72, 75, 71), (69, 73, 72, 68), (70, 74, 73, 69), (71, 75, 74, 70), (72, 76, 79, 75), (73, 77, 76, 72), (74, 78, 77, 73), (75, 79, 78, 74), (76, 80, 83, 79), (77, 81, 80, 76), (78, 82, 81, 77), (79, 83, 82, 78), (80, 84, 87, 83), (81, 85, 84, 80), (82, 86, 85, 81), (83, 87, 86, 82), (84, 88, 91, 87), (85, 89, 88, 84), (86, 90, 89, 85), (87, 91, 90, 86), (88, 92, 95, 91), (89, 93, 92, 88), (90, 94, 93, 89), (91, 95, 94, 90), (92, 96, 99, 95), (93, 97, 96, 92), (94, 98, 97, 93), (95, 99, 98, 94), (96, 100, 103, 99), (97, 101, 100, 96), (98, 102, 101, 97), (99, 103, 102, 98), (100, 104, 107, 103), (101, 105, 104, 100), (102, 106, 105, 101), (103, 107, 106, 102), (104, 108, 111, 107), (105, 109, 108, 104), (106, 110, 109, 105), (107, 111, 110, 106), (108, 112, 115, 111), (109, 113, 112, 108), (110, 114, 113, 109), (111, 115, 114, 110)])
me_mesh_001.polygons.foreach_set('use_smooth', [True] * 112)
_uv = me_mesh_001.uv_layers.new(name='UVMap')
_uv.uv.foreach_set('vector', [0.9893, 0.7852, 0.8896, 0.7852, 0.8896, 0.8848, 0.9893, 0.8848, 0.8896, 0.6855, 0.79, 0.6855, 0.79, 0.7852, 0.8896, 0.7852, 0.8896, 0.7852, 0.79, 0.7852, 0.79, 0.8848, 0.8896, 0.8848, 0.9893, 0.6855, 0.8896, 0.6855, 0.8896, 0.7852, 0.9893, 0.7852, 0.9893, 0.7852, 0.8896, 0.7852, 0.8896, 0.8848, 0.9893, 0.8848, 0.8896, 0.6855, 0.79, 0.6855, 0.79, 0.7852, 0.8896, 0.7852, 0.8896, 0.7852, 0.79, 0.7852, 0.79, 0.8848, 0.8896, 0.8848, 0.9893, 0.6855, 0.8896, 0.6855, 0.8896, 0.7852, 0.9893, 0.7852, 0.9893, 0.7852, 0.8896, 0.7852, 0.8896, 0.8848, 0.9893, 0.8848, 0.8896, 0.6855, 0.79, 0.6855, 0.79, 0.7852, 0.8896, 0.7852, 0.8896, 0.7852, 0.79, 0.7852, 0.79, 0.8848, 0.8896, 0.8848, 0.9893, 0.6855, 0.8896, 0.6855, 0.8896, 0.7852, 0.9893, 0.7852, 0.9893, 0.7852, 0.8896, 0.7852, 0.8896, 0.8848, 0.9893, 0.8848, 0.8896, 0.6855, 0.79, 0.6855, 0.79, 0.7852, 0.8896, 0.7852, 0.8896, 0.7852, 0.79, 0.7852, 0.79, 0.8848, 0.8896, 0.8848, 0.9893, 0.6855, 0.8896, 0.6855, 0.8896, 0.7852, 0.9893, 0.7852, 0.9893, 0.7852, 0.8896, 0.7852, 0.8896, 0.8848, 0.9893, 0.8848, 0.8896, 0.6855, 0.79, 0.6855, 0.79, 0.7852, 0.8896, 0.7852, 0.8896, 0.7852, 0.79, 0.7852, 0.79, 0.8848, 0.8896, 0.8848, 0.9893, 0.6855, 0.8896, 0.6855, 0.8896, 0.7852, 0.9893, 0.7852, 0.9893, 0.7852, 0.8896, 0.7852, 0.8896, 0.8848, 0.9893, 0.8848, 0.8896, 0.6855, 0.79, 0.6855, 0.79, 0.7852, 0.8896, 0.7852, 0.8896, 0.7852, 0.79, 0.7852, 0.79, 0.8848, 0.8896, 0.8848, 0.9893, 0.6855, 0.8896, 0.6855, 0.8896, 0.7852, 0.9893, 0.7852, 0.9893, 0.7852, 0.8896, 0.7852, 0.8896, 0.8848, 0.9893, 0.8848, 0.8896, 0.6855, 0.79, 0.6855, 0.79, 0.7852, 0.8896, 0.7852, 0.8896, 0.7852, 0.79, 0.7852, 0.79, 0.8848, 0.8896, 0.8848, 0.9893, 0.6855, 0.8896, 0.6855, 0.8896, 0.7852, 0.9893, 0.7852, 0.9893, 0.7852, 0.8896, 0.7852, 0.8896, 0.8848, 0.9893, 0.8848, 0.8896, 0.6855, 0.79, 0.6855, 0.79, 0.7852, 0.8896, 0.7852, 0.8896, 0.7852, 0.79, 0.7852, 0.79, 0.8848, 0.8896, 0.8848, 0.9893, 0.6855, 0.8896, 0.6855, 0.8896, 0.7852, 0.9893, 0.7852, 0.9893, 0.7852, 0.8896, 0.7852, 0.8896, 0.8848, 0.9893, 0.8848, 0.8896, 0.6855, 0.79, 0.6855, 0.79, 0.7852, 0.8896, 0.7852, 0.8896, 0.7852, 0.79, 0.7852, 0.79, 0.8848, 0.8896, 0.8848, 0.9893, 0.6855, 0.8896, 0.6855, 0.8896, 0.7852, 0.9893, 0.7852, 0.9893, 0.7852, 0.8896, 0.7852, 0.8896, 0.8848, 0.9893, 0.8848, 0.8896, 0.6855, 0.79, 0.6855, 0.79, 0.7852, 0.8896, 0.7852, 0.8896, 0.7852, 0.79, 0.7852, 0.79, 0.8848, 0.8896, 0.8848, 0.9893, 0.6855, 0.8896, 0.6855, 0.8896, 0.7852, 0.9893, 0.7852, 0.9893, 0.7852, 0.8896, 0.7852, 0.8896, 0.8848, 0.9893, 0.8848, 0.8896, 0.6855, 0.79, 0.6855, 0.79, 0.7852, 0.8896, 0.7852, 0.8896, 0.7852, 0.79, 0.7852, 0.79, 0.8848, 0.8896, 0.8848, 0.9893, 0.6855, 0.8896, 0.6855, 0.8896, 0.7852, 0.9893, 0.7852, 0.9893, 0.7852, 0.8896, 0.7852, 0.8896, 0.8848, 0.9893, 0.8848, 0.8896, 0.6855, 0.79, 0.6855, 0.79, 0.7852, 0.8896, 0.7852, 0.8896, 0.7852, 0.79, 0.7852, 0.79, 0.8848, 0.8896, 0.8848, 0.9893, 0.6855, 0.8896, 0.6855, 0.8896, 0.7852, 0.9893, 0.7852, 0.9893, 0.7852, 0.8896, 0.7852, 0.8896, 0.8848, 0.9893, 0.8848, 0.8896, 0.6855, 0.79, 0.6855, 0.79, 0.7852, 0.8896, 0.7852, 0.8896, 0.7852, 0.79, 0.7852, 0.79, 0.8848, 0.8896, 0.8848, 0.9893, 0.6855, 0.8896, 0.6855, 0.8896, 0.7852, 0.9893, 0.7852, 0.9893, 0.7852, 0.8896, 0.7852, 0.8896, 0.8848, 0.9893, 0.8848, 0.8896, 0.6855, 0.79, 0.6855, 0.79, 0.7852, 0.8896, 0.7852, 0.8896, 0.7852, 0.79, 0.7852, 0.79, 0.8848, 0.8896, 0.8848, 0.9893, 0.6855, 0.8896, 0.6855, 0.8896, 0.7852, 0.9893, 0.7852, 0.9893, 0.7852, 0.8896, 0.7852, 0.8896, 0.8848, 0.9893, 0.8848, 0.8896, 0.6855, 0.79, 0.6855, 0.79, 0.7852, 0.8896, 0.7852, 0.8896, 0.7852, 0.79, 0.7852, 0.79, 0.8848, 0.8896, 0.8848, 0.9893, 0.6855, 0.8896, 0.6855, 0.8896, 0.7852, 0.9893, 0.7852, 0.9893, 0.7852, 0.8896, 0.7852, 0.8896, 0.8848, 0.9893, 0.8848, 0.8896, 0.6855, 0.79, 0.6855, 0.79, 0.7852, 0.8896, 0.7852, 0.8896, 0.7852, 0.79, 0.7852, 0.79, 0.8848, 0.8896, 0.8848, 0.9893, 0.6855, 0.8896, 0.6855, 0.8896, 0.7852, 0.9893, 0.7852, 0.9893, 0.7852, 0.8896, 0.7852, 0.8896, 0.8848, 0.9893, 0.8848, 0.8896, 0.6855, 0.79, 0.6855, 0.79, 0.7852, 0.8896, 0.7852, 0.8896, 0.7852, 0.79, 0.7852, 0.79, 0.8848, 0.8896, 0.8848, 0.9893, 0.6855, 0.8896, 0.6855, 0.8896, 0.7852, 0.9893, 0.7852, 0.9893, 0.7852, 0.8896, 0.7852, 0.8896, 0.8848, 0.9893, 0.8848, 0.8896, 0.6855, 0.79, 0.6855, 0.79, 0.7852, 0.8896, 0.7852, 0.8896, 0.7852, 0.79, 0.7852, 0.79, 0.8848, 0.8896, 0.8848, 0.9893, 0.6855, 0.8896, 0.6855, 0.8896, 0.7852, 0.9893, 0.7852, 0.9893, 0.7852, 0.8896, 0.7852, 0.8896, 0.8848, 0.9893, 0.8848, 0.8896, 0.6855, 0.79, 0.6855, 0.79, 0.7852, 0.8896, 0.7852, 0.8896, 0.7852, 0.79, 0.7852, 0.79, 0.8848, 0.8896, 0.8848, 0.9893, 0.6855, 0.8896, 0.6855, 0.8896, 0.7852, 0.9893, 0.7852, 0.9893, 0.7852, 0.8896, 0.7852, 0.8896, 0.8848, 0.9893, 0.8848, 0.8896, 0.6855, 0.79, 0.6855, 0.79, 0.7852, 0.8896, 0.7852, 0.8896, 0.7852, 0.79, 0.7852, 0.79, 0.8848, 0.8896, 0.8848, 0.9893, 0.6855, 0.8896, 0.6855, 0.8896, 0.7852, 0.9893, 0.7852, 0.9893, 0.7852, 0.8896, 0.7852, 0.8896, 0.8848, 0.9893, 0.8848, 0.8896, 0.6855, 0.79, 0.6855, 0.79, 0.7852, 0.8896, 0.7852, 0.8896, 0.7852, 0.79, 0.7852, 0.79, 0.8848, 0.8896, 0.8848, 0.9893, 0.6855, 0.8896, 0.6855, 0.8896, 0.7852, 0.9893, 0.7852, 0.9893, 0.7852, 0.8896, 0.7852, 0.8896, 0.8848, 0.9893, 0.8848, 0.8896, 0.6855, 0.79, 0.6855, 0.79, 0.7852, 0.8896, 0.7852, 0.8896, 0.7852, 0.79, 0.7852, 0.79, 0.8848, 0.8896, 0.8848, 0.9893, 0.6855, 0.8896, 0.6855, 0.8896, 0.7852, 0.9893, 0.7852, 0.9893, 0.7852, 0.8896, 0.7852, 0.8896, 0.8848, 0.9893, 0.8848, 0.8896, 0.6855, 0.79, 0.6855, 0.79, 0.7852, 0.8896, 0.7852, 0.8896, 0.7852, 0.79, 0.7852, 0.79, 0.8848, 0.8896, 0.8848, 0.9893, 0.6855, 0.8896, 0.6855, 0.8896, 0.7852, 0.9893, 0.7852, 0.9893, 0.7852, 0.8896, 0.7852, 0.8896, 0.8848, 0.9893, 0.8848, 0.8896, 0.6855, 0.79, 0.6855, 0.79, 0.7852, 0.8896, 0.7852, 0.8896, 0.7852, 0.79, 0.7852, 0.79, 0.8848, 0.8896, 0.8848, 0.9893, 0.6855, 0.8896, 0.6855, 0.8896, 0.7852, 0.9893, 0.7852, 0.9893, 0.7852, 0.8896, 0.7852, 0.8896, 0.8848, 0.9893, 0.8848, 0.8896, 0.6855, 0.79, 0.6855, 0.79, 0.7852, 0.8896, 0.7852, 0.8896, 0.7852, 0.79, 0.7852, 0.79, 0.8848, 0.8896, 0.8848, 0.9893, 0.6855, 0.8896, 0.6855, 0.8896, 0.7852, 0.9893, 0.7852, 0.9893, 0.7852, 0.8896, 0.7852, 0.8896, 0.8848, 0.9893, 0.8848, 0.8896, 0.6855, 0.79, 0.6855, 0.79, 0.7852, 0.8896, 0.7852, 0.8896, 0.7852, 0.79, 0.7852, 0.79, 0.8848, 0.8896, 0.8848, 0.9893, 0.6855, 0.8896, 0.6855, 0.8896, 0.7852, 0.9893, 0.7852, 0.9893, 0.7852, 0.8896, 0.7852, 0.8896, 0.8848, 0.9893, 0.8848, 0.8896, 0.6855, 0.79, 0.6855, 0.79, 0.7852, 0.8896, 0.7852, 0.8896, 0.7852, 0.79, 0.7852, 0.79, 0.8848, 0.8896, 0.8848, 0.9893, 0.6855, 0.8896, 0.6855, 0.8896, 0.7852, 0.9893, 0.7852, 0.8896, 0.6855, 0.79, 0.6855, 0.79, 0.7852, 0.8896, 0.7852, 0.8896, 0.6855, 0.79, 0.6855, 0.79, 0.7852, 0.8896, 0.7852, 0.8896, 0.6855, 0.79, 0.6855, 0.79, 0.7852, 0.8896, 0.7852, 0.9893, 0.6855, 0.8896, 0.6855, 0.8896, 0.7852, 0.9893, 0.7852])
me_mesh_001.materials.append(mat_paintbottle)
me_mesh_001.use_remesh_preserve_volume = False
me_mesh_001.use_remesh_preserve_attributes = False
me_mesh_001.use_mirror_vertex_groups = False
me_mesh_001.update()
me_cube_002 = bpy.data.meshes.new('Cube.002')
me_cube_002.from_pydata([(-0.022, 0.01552, 0.07598), (-0.03562, 0.03649, 0.01371), (0.005229, -0.02641, 0.07598), (-0.005229, 0.02641, 0.07598), (0.01885, -0.04738, -2.235e-10), (-0.03562, 0.03649, 1.49e-10), (-0.01885, 0.04738, 2.235e-10), (0.03562, -0.03649, -1.49e-10), (0.022, -0.01552, 0.07598), (0.022, -0.01552, 0.02979), (-0.005229, 0.02641, 0.02979), (0.005229, -0.02641, 0.02979), (0.01885, -0.04738, 0.01371), (-0.022, 0.01552, 0.02979), (-0.01885, 0.04738, 0.01371), (0.03562, -0.03649, 0.01371)], [], [(10, 13, 0, 3), (13, 11, 2, 0), (11, 9, 8, 2), (8, 3, 0, 2), (15, 14, 10, 9), (12, 15, 9, 11), (1, 12, 11, 13), (9, 10, 3, 8), (12, 1, 5, 4), (1, 14, 6, 5), (14, 15, 7, 6), (15, 12, 4, 7), (14, 1, 13, 10), (5, 6, 7, 4)])
_uv = me_cube_002.uv_layers.new(name='UVMap')
_uv.uv.foreach_set('vector', [0.5029, 0.5977, 0.5029, 0.6357, 0.4141, 0.6357, 0.4141, 0.5977, 0.5283, 0.7812, 0.4326, 0.7812, 0.4326, 0.6914, 0.5283, 0.6914, 0.5029, 0.5977, 0.5029, 0.6357, 0.4141, 0.6357, 0.4141, 0.5977, 0.4326, 0.6533, 0.5283, 0.6533, 0.5283, 0.6914, 0.4326, 0.6914, 0.5752, 0.8115, 0.3848, 0.8115, 0.4326, 0.7812, 0.5283, 0.7812, 0.5586, 0.5977, 0.5586, 0.6357, 0.5029, 0.6357, 0.5029, 0.5977, 0.5752, 0.8115, 0.3848, 0.8115, 0.4326, 0.7812, 0.5283, 0.7812, 0.5283, 0.7812, 0.4326, 0.7812, 0.4326, 0.6914, 0.5283, 0.6914, 0.3848, 0.8115, 0.5752, 0.8115, 0.5752, 0.8369, 0.3848, 0.8369, 0.5586, 0.6357, 0.5586, 0.5977, 0.5859, 0.5977, 0.5859, 0.6357, 0.3848, 0.8115, 0.5752, 0.8115, 0.5752, 0.8369, 0.3848, 0.8369, 0.5586, 0.6357, 0.5586, 0.5977, 0.5859, 0.5977, 0.5859, 0.6357, 0.5586, 0.5977, 0.5586, 0.6357, 0.5029, 0.6357, 0.5029, 0.5977, 0.5752, 0.8369, 0.5752, 0.875, 0.3848, 0.875, 0.3848, 0.8369])
me_cube_002.materials.append(mat_paintbottle)
me_cube_002.use_remesh_preserve_volume = False
me_cube_002.use_remesh_preserve_attributes = False
me_cube_002.use_mirror_vertex_groups = False
me_cube_002.update()
me_cube_003 = bpy.data.meshes.new('Cube.003')
me_cube_003.from_pydata([(-0.0204, 0.04041, -0.075), (-0.009141, 0.0306, -0.075), (0.0204, -0.04041, -0.075), (0.009141, -0.0306, -0.075), (-0.02424, 0.0208, -0.075), (-0.02862, 0.03507, -0.075), (0.02424, -0.0208, -0.075), (0.02862, -0.03507, -0.075), (0.009141, -0.0306, 0.002122), (0.0204, -0.04041, 0.002122), (-0.02862, 0.03507, 0.002122), (-0.02424, 0.0208, 0.002122), (-0.009141, 0.0306, 0.002122), (-0.0204, 0.04041, 0.002122), (0.02862, -0.03507, 0.002122), (0.02424, -0.0208, 0.002122)], [], [(6, 7, 2, 3, 4, 5, 0, 1), (3, 8, 11, 4), (10, 13, 0, 5), (7, 14, 9, 2), (2, 9, 8, 3), (14, 7, 6, 15), (0, 13, 12, 1), (10, 5, 4, 11), (15, 6, 1, 12)])
_uv = me_cube_003.uv_layers.new(name='UVMap')
_uv.uv.foreach_set('vector', [0.1357, 0.6387, 0.1494, 0.6299, 0.1807, 0.6299, 0.1943, 0.6387, 0.1943, 0.7383, 0.1807, 0.7471, 0.1494, 0.7471, 0.1357, 0.7383, 0.666, 0.8906, 0.666, 0.9941, 0.54, 0.9941, 0.54, 0.8906, 0.4902, 0.9941, 0.3906, 0.9941, 0.3906, 0.8906, 0.4902, 0.8906, 0.8164, 0.8906, 0.8164, 0.9941, 0.7168, 0.9941, 0.7168, 0.8906, 0.7168, 0.8906, 0.7168, 0.9941, 0.666, 0.9941, 0.666, 0.8906, 0.8164, 0.9941, 0.8164, 0.8906, 0.8672, 0.8906, 0.8672, 0.9941, 0.3906, 0.8906, 0.3906, 0.9941, 0.3398, 0.9941, 0.3398, 0.8906, 0.4902, 0.9941, 0.4902, 0.8906, 0.54, 0.8906, 0.54, 0.9941, 0.8672, 0.9941, 0.8672, 0.8906, 0.9922, 0.8906, 0.9922, 0.9941])
me_cube_003.materials.append(mat_paintbottle)
me_cube_003.use_remesh_preserve_volume = False
me_cube_003.use_remesh_preserve_attributes = False
me_cube_003.use_mirror_vertex_groups = False
me_cube_003.update()
me_cube_001 = bpy.data.meshes.new('Cube.001')
me_cube_001.from_pydata([(-0.025, -0.1, -0.1), (-0.025, 0.1, -0.1), (0.025, 0.1, -0.1), (0.025, -0.1, -0.1), (-0.025, -0.1, 0.1), (-0.025, 0.1, 0.1), (0.025, 0.1, 0.1), (0.025, -0.1, 0.1)], [], [(5, 6, 2, 1), (6, 7, 3, 2), (7, 4, 0, 3), (0, 1, 2, 3), (7, 6, 5, 4)])
_uv = me_cube_001.uv_layers.new(name='UVMap')
_uv.uv.foreach_set('vector', [0.8301, 0.5156, 0.8301, 0.6777, 0.752, 0.6777, 0.752, 0.5156, 0.9971, 0.6777, 0.835, 0.6777, 0.835, 0.5156, 0.9971, 0.5156, 0.8301, 0.5156, 0.8301, 0.6777, 0.752, 0.6777, 0.752, 0.5156, 0.8301, 0.5156, 0.8301, 0.6777, 0.752, 0.6777, 0.752, 0.5156, 0.8301, 0.5156, 0.8301, 0.6777, 0.752, 0.6777, 0.752, 0.5156])
me_cube_001.materials.append(mat_paintbottle)
me_cube_001.use_remesh_preserve_volume = False
me_cube_001.use_remesh_preserve_attributes = False
me_cube_001.use_mirror_vertex_groups = False
me_cube_001.update()
me_cylinder_006 = bpy.data.meshes.new('Cylinder.006')
me_cylinder_006.from_pydata([(0.0, 0.25, -0.025), (0.0, 0.25, 0.025), (0.0647, 0.2415, -0.025), (0.0647, 0.2415, 0.025), (-0.05823, 0.2173, -0.025), (0.125, 0.2165, 0.025), (0.1768, 0.1768, -0.025), (0.1768, 0.1768, 0.025), (0.2165, 0.125, -0.025), (0.2165, 0.125, 0.025), (0.2415, 0.0647, -0.025), (0.2415, 0.0647, 0.025), (-0.1125, 0.1949, -0.025), (0.25, 1.887e-08, 0.025), (-0.1591, 0.1591, -0.025), (0.2415, -0.0647, 0.025), (-0.1949, 0.1125, -0.025), (0.2165, -0.125, 0.025), (-0.2173, 0.05823, -0.025), (0.1768, -0.1768, 0.025), (-0.225, -1.078e-07, -0.025), (0.125, -0.2165, 0.025), (0.0647, -0.2415, -0.025), (0.0647, -0.2415, 0.025), (-0.2173, -0.05823, -0.025), (9.735e-08, -0.25, 0.025), (-0.1949, -0.1125, -0.025), (-0.0647, -0.2415, 0.025), (-0.125, -0.2165, -0.025), (-0.125, -0.2165, 0.025), (-0.1768, -0.1768, -0.025), (-0.1768, -0.1768, 0.025), (-0.2165, -0.125, -0.025), (-0.2165, -0.125, 0.025), (-0.1591, -0.1591, -0.025), (-0.2415, -0.0647, 0.025), (-0.1125, -0.1949, -0.025), (-0.25, -1.162e-07, 0.025), (-0.2415, 0.0647, -0.025), (-0.2415, 0.0647, 0.025), (-0.05823, -0.2173, -0.025), (-0.2165, 0.125, 0.025), (8.807e-08, -0.225, -0.025), (-0.1768, 0.1768, 0.025), (-0.125, 0.2165, -0.025), (-0.125, 0.2165, 0.025), (0.05823, -0.2173, -0.025), (-0.0647, 0.2415, 0.025), (4.481e-10, 0.225, -0.005), (0.05823, 0.2173, -0.005), (0.1125, 0.1949, -0.005), (0.1591, 0.1591, -0.005), (0.1949, 0.1125, -0.005), (0.2173, 0.05823, -0.005), (0.225, 1.382e-08, -0.005), (0.2173, -0.05823, -0.005), (0.1949, -0.1125, -0.005), (0.1591, -0.1591, -0.005), (0.1125, -0.1949, -0.005), (0.05823, -0.2173, -0.005), (8.807e-08, -0.225, -0.005), (-0.05823, -0.2173, -0.005), (-0.1125, -0.1949, -0.005), (-0.1591, -0.1591, -0.005), (-0.1949, -0.1125, -0.005), (-0.2173, -0.05823, -0.005), (-0.225, -1.078e-07, -0.005), (-0.2173, 0.05823, -0.005), (-0.1949, 0.1125, -0.005), (-0.1591, 0.1591, -0.005), (-0.1125, 0.1949, -0.005), (-0.05823, 0.2173, -0.005), (0.1125, -0.1949, -0.025), (0.1591, -0.1591, -0.025), (0.125, 0.2165, -0.025), (0.1949, -0.1125, -0.025), (0.2173, -0.05823, -0.025), (0.225, 1.382e-08, -0.025), (0.25, 1.887e-08, -0.025), (0.2415, -0.0647, -0.025), (0.2165, -0.125, -0.025), (0.1768, -0.1768, -0.025), (0.125, -0.2165, -0.025), (0.2173, 0.05823, -0.025), (9.735e-08, -0.25, -0.025), (-0.0647, -0.2415, -0.025), (0.1949, 0.1125, -0.025), (0.1591, 0.1591, -0.025), (0.1125, 0.1949, -0.025), (-0.2415, -0.0647, -0.025), (-0.25, -1.162e-07, -0.025), (0.05823, 0.2173, -0.025), (-0.2165, 0.125, -0.025), (-0.1768, 0.1768, -0.025), (4.481e-10, 0.225, -0.025), (-0.0647, 0.2415, -0.025)], [], [(0, 1, 3, 2), (6, 7, 9, 8), (8, 9, 11, 10), (28, 29, 31, 30), (30, 31, 33, 32), (26, 32, 89, 24), (89, 90, 20, 24), (90, 38, 18, 20), (18, 38, 92, 16), (92, 93, 14, 16), (45, 43, 69, 70), (93, 44, 12, 14), (44, 95, 4, 12), (4, 95, 0, 94), (0, 2, 91, 94), (23, 21, 58, 59), (7, 5, 50, 51), (29, 27, 61, 62), (35, 33, 64, 65), (13, 11, 53, 54), (41, 39, 67, 68), (19, 17, 56, 57), (47, 45, 70, 71), (25, 23, 59, 60), (9, 7, 51, 52), (31, 29, 62, 63), (37, 35, 65, 66), (15, 13, 54, 55), (43, 41, 68, 69), (21, 19, 57, 58), (1, 47, 71, 48), (5, 3, 49, 50), (27, 25, 60, 61), (11, 9, 52, 53), (33, 31, 63, 64), (39, 37, 66, 67), (3, 1, 48, 49), (17, 15, 55, 56), (59, 58, 72, 46), (70, 69, 14, 12), (61, 60, 42, 40), (50, 49, 91, 88), (48, 71, 4, 94), (63, 62, 36, 34), (52, 51, 87, 86), (54, 53, 83, 77), (65, 64, 26, 24), (56, 55, 76, 75), (67, 66, 20, 18), (58, 57, 73, 72), (69, 68, 16, 14), (60, 59, 46, 42), (49, 48, 94, 91), (71, 70, 12, 4), (62, 61, 40, 36), (51, 50, 88, 87), (64, 63, 34, 26), (53, 52, 86, 83), (55, 54, 77, 76), (66, 65, 24, 20), (57, 56, 75, 73), (2, 3, 5, 74), (74, 5, 7, 6), (10, 11, 13, 78), (78, 13, 15, 79), (79, 15, 17, 80), (80, 17, 19, 81), (81, 19, 21, 82), (82, 21, 23, 22), (22, 23, 25, 84), (84, 25, 27, 85), (85, 27, 29, 28), (32, 33, 35, 89), (89, 35, 37, 90), (90, 37, 39, 38), (38, 39, 41, 92), (92, 41, 43, 93), (93, 43, 45, 44), (95, 47, 1, 0), (44, 45, 47, 95), (68, 67, 18, 16), (26, 34, 30, 32), (28, 30, 34, 36), (36, 40, 85, 28), (84, 85, 40, 42), (42, 46, 22, 84), (46, 72, 82, 22), (81, 82, 72, 73), (80, 81, 73, 75), (79, 80, 75, 76), (78, 79, 76, 77), (77, 83, 10, 78), (8, 10, 83, 86), (6, 8, 86, 87), (87, 88, 74, 6), (2, 74, 88, 91)])
me_cylinder_006.polygons.foreach_set('use_smooth', [True] * 96)
_uv = me_cylinder_006.uv_layers.new(name='UVMap')
_uv.uv.foreach_set('vector', [0.7295, 0.667, 0.7295, 0.7637, 0.6006, 0.7637, 0.6006, 0.667, 0.7295, 0.667, 0.7295, 0.7637, 0.6006, 0.7637, 0.6006, 0.667, 0.7295, 0.667, 0.7295, 0.7637, 0.6006, 0.7637, 0.6006, 0.667, 0.7295, 0.667, 0.7295, 0.7637, 0.6006, 0.7637, 0.6006, 0.667, 0.7295, 0.667, 0.7295, 0.7637, 0.6006, 0.7637, 0.6006, 0.667, 0.7227, 0.6182, 0.7295, 0.667, 0.6006, 0.667, 0.6074, 0.6182, 0.7295, 0.667, 0.6006, 0.667, 0.6074, 0.6182, 0.7227, 0.6182, 0.7295, 0.667, 0.6006, 0.667, 0.6074, 0.6182, 0.7227, 0.6182, 0.7227, 0.6182, 0.7295, 0.667, 0.6006, 0.667, 0.6074, 0.6182, 0.7295, 0.667, 0.6006, 0.667, 0.6074, 0.6182, 0.7227, 0.6182, 0.6006, 0.7637, 0.7295, 0.7637, 0.7227, 0.8389, 0.6074, 0.8389, 0.7295, 0.667, 0.6006, 0.667, 0.6074, 0.6182, 0.7227, 0.6182, 0.7295, 0.667, 0.6006, 0.667, 0.6074, 0.6182, 0.7227, 0.6182, 0.7227, 0.6182, 0.7295, 0.667, 0.6006, 0.667, 0.6074, 0.6182, 0.7295, 0.667, 0.6006, 0.667, 0.6074, 0.6182, 0.7227, 0.6182, 0.6006, 0.7637, 0.7295, 0.7637, 0.7227, 0.8389, 0.6074, 0.8389, 0.6006, 0.7637, 0.7295, 0.7637, 0.7227, 0.8389, 0.6074, 0.8389, 0.6006, 0.7637, 0.7295, 0.7637, 0.7227, 0.8389, 0.6074, 0.8389, 0.6006, 0.7637, 0.7295, 0.7637, 0.7227, 0.8389, 0.6074, 0.8389, 0.6006, 0.7637, 0.7295, 0.7637, 0.7227, 0.8389, 0.6074, 0.8389, 0.6006, 0.7637, 0.7295, 0.7637, 0.7227, 0.8389, 0.6074, 0.8389, 0.6006, 0.7637, 0.7295, 0.7637, 0.7227, 0.8389, 0.6074, 0.8389, 0.6006, 0.7637, 0.7295, 0.7637, 0.7227, 0.8389, 0.6074, 0.8389, 0.6006, 0.7637, 0.7295, 0.7637, 0.7227, 0.8389, 0.6074, 0.8389, 0.6006, 0.7637, 0.7295, 0.7637, 0.7227, 0.8389, 0.6074, 0.8389, 0.6006, 0.7637, 0.7295, 0.7637, 0.7227, 0.8389, 0.6074, 0.8389, 0.6006, 0.7637, 0.7295, 0.7637, 0.7227, 0.8389, 0.6074, 0.8389, 0.6006, 0.7637, 0.7295, 0.7637, 0.7227, 0.8389, 0.6074, 0.8389, 0.6006, 0.7637, 0.7295, 0.7637, 0.7227, 0.8389, 0.6074, 0.8389, 0.6006, 0.7637, 0.7295, 0.7637, 0.7227, 0.8389, 0.6074, 0.8389, 0.6006, 0.7637, 0.7295, 0.7637, 0.7227, 0.8389, 0.6074, 0.8389, 0.6006, 0.7637, 0.7295, 0.7637, 0.7227, 0.8389, 0.6074, 0.8389, 0.6006, 0.7637, 0.7295, 0.7637, 0.7227, 0.8389, 0.6074, 0.8389, 0.6006, 0.7637, 0.7295, 0.7637, 0.7227, 0.8389, 0.6074, 0.8389, 0.6006, 0.7637, 0.7295, 0.7637, 0.7227, 0.8389, 0.6074, 0.8389, 0.6006, 0.7637, 0.7295, 0.7637, 0.7227, 0.8389, 0.6074, 0.8389, 0.6006, 0.7637, 0.7295, 0.7637, 0.7227, 0.8389, 0.6074, 0.8389, 0.6006, 0.7637, 0.7295, 0.7637, 0.7227, 0.8389, 0.6074, 0.8389, 0.6074, 0.8389, 0.7227, 0.8389, 0.7227, 0.8779, 0.6074, 0.8779, 0.6074, 0.8389, 0.7227, 0.8389, 0.7227, 0.8779, 0.6074, 0.8779, 0.6074, 0.8389, 0.7227, 0.8389, 0.7227, 0.8779, 0.6074, 0.8779, 0.6074, 0.8389, 0.7227, 0.8389, 0.7227, 0.8779, 0.6074, 0.8779, 0.6074, 0.8389, 0.7227, 0.8389, 0.7227, 0.8779, 0.6074, 0.8779, 0.6074, 0.8389, 0.7227, 0.8389, 0.7227, 0.8779, 0.6074, 0.8779, 0.6074, 0.8389, 0.7227, 0.8389, 0.7227, 0.8779, 0.6074, 0.8779, 0.6074, 0.8389, 0.7227, 0.8389, 0.7227, 0.8779, 0.6074, 0.8779, 0.6074, 0.8389, 0.7227, 0.8389, 0.7227, 0.8779, 0.6074, 0.8779, 0.6074, 0.8389, 0.7227, 0.8389, 0.7227, 0.8779, 0.6074, 0.8779, 0.6074, 0.8389, 0.7227, 0.8389, 0.7227, 0.8779, 0.6074, 0.8779, 0.6074, 0.8389, 0.7227, 0.8389, 0.7227, 0.8779, 0.6074, 0.8779, 0.6074, 0.8389, 0.7227, 0.8389, 0.7227, 0.8779, 0.6074, 0.8779, 0.6074, 0.8389, 0.7227, 0.8389, 0.7227, 0.8779, 0.6074, 0.8779, 0.6074, 0.8389, 0.7227, 0.8389, 0.7227, 0.8779, 0.6074, 0.8779, 0.6074, 0.8389, 0.7227, 0.8389, 0.7227, 0.8779, 0.6074, 0.8779, 0.6074, 0.8389, 0.7227, 0.8389, 0.7227, 0.8779, 0.6074, 0.8779, 0.6074, 0.8389, 0.7227, 0.8389, 0.7227, 0.8779, 0.6074, 0.8779, 0.6074, 0.8389, 0.7227, 0.8389, 0.7227, 0.8779, 0.6074, 0.8779, 0.6074, 0.8389, 0.7227, 0.8389, 0.7227, 0.8779, 0.6074, 0.8779, 0.6074, 0.8389, 0.7227, 0.8389, 0.7227, 0.8779, 0.6074, 0.8779, 0.6074, 0.8389, 0.7227, 0.8389, 0.7227, 0.8779, 0.6074, 0.8779, 0.6074, 0.8389, 0.7227, 0.8389, 0.7227, 0.8779, 0.6074, 0.8779, 0.7295, 0.667, 0.7295, 0.7637, 0.6006, 0.7637, 0.6006, 0.667, 0.7295, 0.667, 0.7295, 0.7637, 0.6006, 0.7637, 0.6006, 0.667, 0.7295, 0.667, 0.7295, 0.7637, 0.6006, 0.7637, 0.6006, 0.667, 0.7295, 0.667, 0.7295, 0.7637, 0.6006, 0.7637, 0.6006, 0.667, 0.7295, 0.667, 0.7295, 0.7637, 0.6006, 0.7637, 0.6006, 0.667, 0.7295, 0.667, 0.7295, 0.7637, 0.6006, 0.7637, 0.6006, 0.667, 0.7295, 0.667, 0.7295, 0.7637, 0.6006, 0.7637, 0.6006, 0.667, 0.7295, 0.667, 0.7295, 0.7637, 0.6006, 0.7637, 0.6006, 0.667, 0.7295, 0.667, 0.7295, 0.7637, 0.6006, 0.7637, 0.6006, 0.667, 0.7295, 0.667, 0.7295, 0.7637, 0.6006, 0.7637, 0.6006, 0.667, 0.7295, 0.667, 0.7295, 0.7637, 0.6006, 0.7637, 0.6006, 0.667, 0.7295, 0.667, 0.7295, 0.7637, 0.6006, 0.7637, 0.6006, 0.667, 0.7295, 0.667, 0.7295, 0.7637, 0.6006, 0.7637, 0.6006, 0.667, 0.7295, 0.667, 0.7295, 0.7637, 0.6006, 0.7637, 0.6006, 0.667, 0.7295, 0.667, 0.7295, 0.7637, 0.6006, 0.7637, 0.6006, 0.667, 0.7295, 0.667, 0.7295, 0.7637, 0.6006, 0.7637, 0.6006, 0.667, 0.7295, 0.667, 0.7295, 0.7637, 0.6006, 0.7637, 0.6006, 0.667, 0.7295, 0.667, 0.7295, 0.7637, 0.6006, 0.7637, 0.6006, 0.667, 0.7295, 0.667, 0.7295, 0.7637, 0.6006, 0.7637, 0.6006, 0.667, 0.6074, 0.8389, 0.7227, 0.8389, 0.7227, 0.8779, 0.6074, 0.8779, 0.6074, 0.6182, 0.7227, 0.6182, 0.7295, 0.667, 0.6006, 0.667, 0.7295, 0.667, 0.6006, 0.667, 0.6074, 0.6182, 0.7227, 0.6182, 0.6074, 0.6182, 0.7227, 0.6182, 0.7295, 0.667, 0.6006, 0.667, 0.7295, 0.667, 0.6006, 0.667, 0.6074, 0.6182, 0.7227, 0.6182, 0.6074, 0.6182, 0.7227, 0.6182, 0.7295, 0.667, 0.6006, 0.667, 0.6074, 0.6182, 0.7227, 0.6182, 0.7295, 0.667, 0.6006, 0.667, 0.7295, 0.667, 0.6006, 0.667, 0.6074, 0.6182, 0.7227, 0.6182, 0.7295, 0.667, 0.6006, 0.667, 0.6074, 0.6182, 0.7227, 0.6182, 0.7295, 0.667, 0.6006, 0.667, 0.6074, 0.6182, 0.7227, 0.6182, 0.7295, 0.667, 0.6006, 0.667, 0.6074, 0.6182, 0.7227, 0.6182, 0.6074, 0.6182, 0.7227, 0.6182, 0.7295, 0.667, 0.6006, 0.667, 0.7295, 0.667, 0.6006, 0.667, 0.6074, 0.6182, 0.7227, 0.6182, 0.7295, 0.667, 0.6006, 0.667, 0.6074, 0.6182, 0.7227, 0.6182, 0.6074, 0.6182, 0.7227, 0.6182, 0.7295, 0.667, 0.6006, 0.667, 0.7295, 0.667, 0.6006, 0.667, 0.6074, 0.6182, 0.7227, 0.6182])
me_cylinder_006.materials.append(mat_paintbottle)
me_cylinder_006.use_remesh_preserve_volume = False
me_cylinder_006.use_remesh_preserve_attributes = False
me_cylinder_006.use_mirror_vertex_groups = False
me_cylinder_006.update()
me_cylinder_003 = bpy.data.meshes.new('Cylinder.003')
me_cylinder_003.from_pydata([(-2.718e-10, -0.1555, -0.07295), (7.192e-10, -0.2366, 0.03868), (0.002679, -0.156, -0.07326), (0.002679, -0.2371, 0.03837), (0.00495, -0.1572, -0.07415), (0.00495, -0.2383, 0.03748), (0.006467, -0.159, -0.07549), (0.006467, -0.2401, 0.03614), (0.007, -0.1612, -0.07706), (0.007, -0.2423, 0.03457), (0.006467, -0.1634, -0.07864), (0.006467, -0.2445, 0.03299), (0.00495, -0.1652, -0.07997), (0.00495, -0.2463, 0.03166), (0.002679, -0.1664, -0.08086), (0.002679, -0.2475, 0.03077), (7.546e-10, -0.1669, -0.08118), (1.745e-09, -0.248, 0.03045), (-0.002679, -0.1664, -0.08086), (-0.002679, -0.2475, 0.03077), (-0.00495, -0.1652, -0.07997), (-0.00495, -0.2463, 0.03166), (-0.006467, -0.1634, -0.07864), (-0.006467, -0.2445, 0.03299), (-0.007, -0.1612, -0.07706), (-0.007, -0.2423, 0.03457), (-0.006467, -0.159, -0.07549), (-0.006467, -0.2401, 0.03614), (-0.00495, -0.1572, -0.07415), (-0.00495, -0.2383, 0.03748), (-0.002679, -0.156, -0.07326), (-0.002679, -0.2371, 0.03837)], [], [(0, 1, 3, 2), (2, 3, 5, 4), (4, 5, 7, 6), (6, 7, 9, 8), (8, 9, 11, 10), (10, 11, 13, 12), (12, 13, 15, 14), (14, 15, 17, 16), (16, 17, 19, 18), (18, 19, 21, 20), (20, 21, 23, 22), (22, 23, 25, 24), (24, 25, 27, 26), (26, 27, 29, 28), (30, 31, 1, 0), (28, 29, 31, 30)])
me_cylinder_003.polygons.foreach_set('use_smooth', [True] * 16)
_uv = me_cylinder_003.uv_layers.new(name='UVMap')
_uv.uv.foreach_set('vector', [0.2598, 0.5332, 0.6758, 0.5332, 0.6758, 0.542, 0.2598, 0.542, 0.2598, 0.5332, 0.6758, 0.5332, 0.6758, 0.542, 0.2598, 0.542, 0.2598, 0.5332, 0.6758, 0.5332, 0.6758, 0.542, 0.2598, 0.542, 0.2598, 0.5332, 0.6758, 0.5332, 0.6758, 0.542, 0.2598, 0.542, 0.2598, 0.5332, 0.6758, 0.5332, 0.6758, 0.542, 0.2598, 0.542, 0.2598, 0.5332, 0.6758, 0.5332, 0.6758, 0.542, 0.2598, 0.542, 0.2598, 0.5332, 0.6758, 0.5332, 0.6758, 0.542, 0.2598, 0.542, 0.2598, 0.5332, 0.6758, 0.5332, 0.6758, 0.542, 0.2598, 0.542, 0.2598, 0.5332, 0.6758, 0.5332, 0.6758, 0.542, 0.2598, 0.542, 0.2598, 0.5332, 0.6758, 0.5332, 0.6758, 0.542, 0.2598, 0.542, 0.2598, 0.5332, 0.6758, 0.5332, 0.6758, 0.542, 0.2598, 0.542, 0.2598, 0.5332, 0.6758, 0.5332, 0.6758, 0.542, 0.2598, 0.542, 0.2598, 0.5332, 0.6758, 0.5332, 0.6758, 0.542, 0.2598, 0.542, 0.2598, 0.5332, 0.6758, 0.5332, 0.6758, 0.542, 0.2598, 0.542, 0.2598, 0.5332, 0.6758, 0.5332, 0.6758, 0.542, 0.2598, 0.542, 0.2598, 0.5332, 0.6758, 0.5332, 0.6758, 0.542, 0.2598, 0.542])
me_cylinder_003.materials.append(mat_paintbottle)
me_cylinder_003.use_remesh_preserve_volume = False
me_cylinder_003.use_remesh_preserve_attributes = False
me_cylinder_003.use_mirror_vertex_groups = False
me_cylinder_003.update()
me_cylinder_008 = bpy.data.meshes.new('Cylinder.008')
me_cylinder_008.from_pydata([(-0.1347, -0.07776, -0.07295), (-0.2049, -0.1183, 0.03868), (-0.1337, -0.0803, -0.07326), (-0.204, -0.1208, 0.03837), (-0.1337, -0.08288, -0.07415), (-0.2039, -0.1234, 0.03748), (-0.1345, -0.08511, -0.07549), (-0.2047, -0.1257, 0.03614), (-0.1361, -0.08666, -0.07706), (-0.2063, -0.1272, 0.03457), (-0.1382, -0.08728, -0.07864), (-0.2085, -0.1278, 0.03299), (-0.1406, -0.08688, -0.07997), (-0.2108, -0.1274, 0.03166), (-0.1428, -0.08553, -0.08086), (-0.213, -0.1261, 0.03077), (-0.1445, -0.08343, -0.08118), (-0.2147, -0.124, 0.03045), (-0.1455, -0.08089, -0.08086), (-0.2157, -0.1214, 0.03077), (-0.1455, -0.07831, -0.07997), (-0.2158, -0.1189, 0.03166), (-0.1447, -0.07608, -0.07864), (-0.2149, -0.1166, 0.03299), (-0.1431, -0.07453, -0.07706), (-0.2133, -0.1151, 0.03457), (-0.1409, -0.07391, -0.07549), (-0.2112, -0.1145, 0.03614), (-0.1386, -0.07431, -0.07415), (-0.2088, -0.1149, 0.03748), (-0.1364, -0.07566, -0.07326), (-0.2066, -0.1162, 0.03837)], [], [(0, 1, 3, 2), (2, 3, 5, 4), (4, 5, 7, 6), (6, 7, 9, 8), (8, 9, 11, 10), (10, 11, 13, 12), (12, 13, 15, 14), (14, 15, 17, 16), (16, 17, 19, 18), (18, 19, 21, 20), (20, 21, 23, 22), (22, 23, 25, 24), (24, 25, 27, 26), (26, 27, 29, 28), (30, 31, 1, 0), (28, 29, 31, 30)])
me_cylinder_008.polygons.foreach_set('use_smooth', [True] * 16)
_uv = me_cylinder_008.uv_layers.new(name='UVMap')
_uv.uv.foreach_set('vector', [0.2598, 0.5332, 0.6758, 0.5332, 0.6758, 0.542, 0.2598, 0.542, 0.2598, 0.5332, 0.6758, 0.5332, 0.6758, 0.542, 0.2598, 0.542, 0.2598, 0.5332, 0.6758, 0.5332, 0.6758, 0.542, 0.2598, 0.542, 0.2598, 0.5332, 0.6758, 0.5332, 0.6758, 0.542, 0.2598, 0.542, 0.2598, 0.5332, 0.6758, 0.5332, 0.6758, 0.542, 0.2598, 0.542, 0.2598, 0.5332, 0.6758, 0.5332, 0.6758, 0.542, 0.2598, 0.542, 0.2598, 0.5332, 0.6758, 0.5332, 0.6758, 0.542, 0.2598, 0.542, 0.2598, 0.5332, 0.6758, 0.5332, 0.6758, 0.542, 0.2598, 0.542, 0.2598, 0.5332, 0.6758, 0.5332, 0.6758, 0.542, 0.2598, 0.542, 0.2598, 0.5332, 0.6758, 0.5332, 0.6758, 0.542, 0.2598, 0.542, 0.2598, 0.5332, 0.6758, 0.5332, 0.6758, 0.542, 0.2598, 0.542, 0.2598, 0.5332, 0.6758, 0.5332, 0.6758, 0.542, 0.2598, 0.542, 0.2598, 0.5332, 0.6758, 0.5332, 0.6758, 0.542, 0.2598, 0.542, 0.2598, 0.5332, 0.6758, 0.5332, 0.6758, 0.542, 0.2598, 0.542, 0.2598, 0.5332, 0.6758, 0.5332, 0.6758, 0.542, 0.2598, 0.542, 0.2598, 0.5332, 0.6758, 0.5332, 0.6758, 0.542, 0.2598, 0.542])
me_cylinder_008.materials.append(mat_paintbottle)
me_cylinder_008.use_remesh_preserve_volume = False
me_cylinder_008.use_remesh_preserve_attributes = False
me_cylinder_008.use_mirror_vertex_groups = False
me_cylinder_008.update()
me_cylinder_009 = bpy.data.meshes.new('Cylinder.009')
me_cylinder_009.from_pydata([(-0.1347, 0.07776, -0.07295), (-0.2049, 0.1183, 0.03868), (-0.1364, 0.07566, -0.07326), (-0.2066, 0.1162, 0.03837), (-0.1386, 0.07431, -0.07415), (-0.2088, 0.1149, 0.03748), (-0.1409, 0.07391, -0.07549), (-0.2112, 0.1145, 0.03614), (-0.1431, 0.07453, -0.07706), (-0.2133, 0.1151, 0.03457), (-0.1447, 0.07608, -0.07864), (-0.2149, 0.1166, 0.03299), (-0.1455, 0.07831, -0.07997), (-0.2158, 0.1189, 0.03166), (-0.1455, 0.08089, -0.08086), (-0.2157, 0.1214, 0.03077), (-0.1445, 0.08343, -0.08118), (-0.2147, 0.124, 0.03045), (-0.1428, 0.08553, -0.08086), (-0.213, 0.1261, 0.03077), (-0.1406, 0.08688, -0.07997), (-0.2108, 0.1274, 0.03166), (-0.1382, 0.08728, -0.07864), (-0.2085, 0.1278, 0.03299), (-0.1361, 0.08666, -0.07706), (-0.2063, 0.1272, 0.03457), (-0.1345, 0.08511, -0.07549), (-0.2047, 0.1257, 0.03614), (-0.1337, 0.08288, -0.07415), (-0.2039, 0.1234, 0.03748), (-0.1337, 0.0803, -0.07326), (-0.204, 0.1208, 0.03837)], [], [(0, 1, 3, 2), (2, 3, 5, 4), (4, 5, 7, 6), (6, 7, 9, 8), (8, 9, 11, 10), (10, 11, 13, 12), (12, 13, 15, 14), (14, 15, 17, 16), (16, 17, 19, 18), (18, 19, 21, 20), (20, 21, 23, 22), (22, 23, 25, 24), (24, 25, 27, 26), (26, 27, 29, 28), (30, 31, 1, 0), (28, 29, 31, 30)])
me_cylinder_009.polygons.foreach_set('use_smooth', [True] * 16)
_uv = me_cylinder_009.uv_layers.new(name='UVMap')
_uv.uv.foreach_set('vector', [0.2598, 0.5332, 0.6758, 0.5332, 0.6758, 0.542, 0.2598, 0.542, 0.2598, 0.5332, 0.6758, 0.5332, 0.6758, 0.542, 0.2598, 0.542, 0.2598, 0.5332, 0.6758, 0.5332, 0.6758, 0.542, 0.2598, 0.542, 0.2598, 0.5332, 0.6758, 0.5332, 0.6758, 0.542, 0.2598, 0.542, 0.2598, 0.5332, 0.6758, 0.5332, 0.6758, 0.542, 0.2598, 0.542, 0.2598, 0.5332, 0.6758, 0.5332, 0.6758, 0.542, 0.2598, 0.542, 0.2598, 0.5332, 0.6758, 0.5332, 0.6758, 0.542, 0.2598, 0.542, 0.2598, 0.5332, 0.6758, 0.5332, 0.6758, 0.542, 0.2598, 0.542, 0.2598, 0.5332, 0.6758, 0.5332, 0.6758, 0.542, 0.2598, 0.542, 0.2598, 0.5332, 0.6758, 0.5332, 0.6758, 0.542, 0.2598, 0.542, 0.2598, 0.5332, 0.6758, 0.5332, 0.6758, 0.542, 0.2598, 0.542, 0.2598, 0.5332, 0.6758, 0.5332, 0.6758, 0.542, 0.2598, 0.542, 0.2598, 0.5332, 0.6758, 0.5332, 0.6758, 0.542, 0.2598, 0.542, 0.2598, 0.5332, 0.6758, 0.5332, 0.6758, 0.542, 0.2598, 0.542, 0.2598, 0.5332, 0.6758, 0.5332, 0.6758, 0.542, 0.2598, 0.542, 0.2598, 0.5332, 0.6758, 0.5332, 0.6758, 0.542, 0.2598, 0.542])
me_cylinder_009.materials.append(mat_paintbottle)
me_cylinder_009.use_remesh_preserve_volume = False
me_cylinder_009.use_remesh_preserve_attributes = False
me_cylinder_009.use_mirror_vertex_groups = False
me_cylinder_009.update()
me_cylinder_010 = bpy.data.meshes.new('Cylinder.010')
me_cylinder_010.from_pydata([(0.1347, -0.07776, -0.07295), (0.2049, -0.1183, 0.03868), (0.1364, -0.07566, -0.07326), (0.2066, -0.1162, 0.03837), (0.1386, -0.07431, -0.07415), (0.2088, -0.1149, 0.03748), (0.1409, -0.07391, -0.07549), (0.2112, -0.1145, 0.03614), (0.1431, -0.07453, -0.07706), (0.2133, -0.1151, 0.03457), (0.1447, -0.07608, -0.07864), (0.2149, -0.1166, 0.03299), (0.1455, -0.07831, -0.07997), (0.2158, -0.1189, 0.03166), (0.1455, -0.08089, -0.08086), (0.2157, -0.1214, 0.03077), (0.1445, -0.08343, -0.08118), (0.2147, -0.124, 0.03045), (0.1428, -0.08553, -0.08086), (0.213, -0.1261, 0.03077), (0.1406, -0.08688, -0.07997), (0.2108, -0.1274, 0.03166), (0.1382, -0.08728, -0.07864), (0.2085, -0.1278, 0.03299), (0.1361, -0.08666, -0.07706), (0.2063, -0.1272, 0.03457), (0.1345, -0.08511, -0.07549), (0.2047, -0.1257, 0.03614), (0.1337, -0.08288, -0.07415), (0.2039, -0.1234, 0.03748), (0.1337, -0.0803, -0.07326), (0.204, -0.1208, 0.03837)], [], [(0, 1, 3, 2), (2, 3, 5, 4), (4, 5, 7, 6), (6, 7, 9, 8), (8, 9, 11, 10), (10, 11, 13, 12), (12, 13, 15, 14), (14, 15, 17, 16), (16, 17, 19, 18), (18, 19, 21, 20), (20, 21, 23, 22), (22, 23, 25, 24), (24, 25, 27, 26), (26, 27, 29, 28), (30, 31, 1, 0), (28, 29, 31, 30)])
me_cylinder_010.polygons.foreach_set('use_smooth', [True] * 16)
_uv = me_cylinder_010.uv_layers.new(name='UVMap')
_uv.uv.foreach_set('vector', [0.2598, 0.5332, 0.6758, 0.5332, 0.6758, 0.542, 0.2598, 0.542, 0.2598, 0.5332, 0.6758, 0.5332, 0.6758, 0.542, 0.2598, 0.542, 0.2598, 0.5332, 0.6758, 0.5332, 0.6758, 0.542, 0.2598, 0.542, 0.2598, 0.5332, 0.6758, 0.5332, 0.6758, 0.542, 0.2598, 0.542, 0.2598, 0.5332, 0.6758, 0.5332, 0.6758, 0.542, 0.2598, 0.542, 0.2598, 0.5332, 0.6758, 0.5332, 0.6758, 0.542, 0.2598, 0.542, 0.2598, 0.5332, 0.6758, 0.5332, 0.6758, 0.542, 0.2598, 0.542, 0.2598, 0.5332, 0.6758, 0.5332, 0.6758, 0.542, 0.2598, 0.542, 0.2598, 0.5332, 0.6758, 0.5332, 0.6758, 0.542, 0.2598, 0.542, 0.2598, 0.5332, 0.6758, 0.5332, 0.6758, 0.542, 0.2598, 0.542, 0.2598, 0.5332, 0.6758, 0.5332, 0.6758, 0.542, 0.2598, 0.542, 0.2598, 0.5332, 0.6758, 0.5332, 0.6758, 0.542, 0.2598, 0.542, 0.2598, 0.5332, 0.6758, 0.5332, 0.6758, 0.542, 0.2598, 0.542, 0.2598, 0.5332, 0.6758, 0.5332, 0.6758, 0.542, 0.2598, 0.542, 0.2598, 0.5332, 0.6758, 0.5332, 0.6758, 0.542, 0.2598, 0.542, 0.2598, 0.5332, 0.6758, 0.5332, 0.6758, 0.542, 0.2598, 0.542])
me_cylinder_010.materials.append(mat_paintbottle)
me_cylinder_010.use_remesh_preserve_volume = False
me_cylinder_010.use_remesh_preserve_attributes = False
me_cylinder_010.use_mirror_vertex_groups = False
me_cylinder_010.update()
me_cylinder_011 = bpy.data.meshes.new('Cylinder.011')
me_cylinder_011.from_pydata([(0.1347, 0.07776, -0.07295), (0.2049, 0.1183, 0.03868), (0.1337, 0.0803, -0.07326), (0.204, 0.1208, 0.03837), (0.1337, 0.08288, -0.07415), (0.2039, 0.1234, 0.03748), (0.1345, 0.08511, -0.07549), (0.2047, 0.1257, 0.03614), (0.1361, 0.08666, -0.07706), (0.2063, 0.1272, 0.03457), (0.1382, 0.08728, -0.07864), (0.2085, 0.1278, 0.03299), (0.1406, 0.08688, -0.07997), (0.2108, 0.1274, 0.03166), (0.1428, 0.08553, -0.08086), (0.213, 0.1261, 0.03077), (0.1445, 0.08343, -0.08118), (0.2147, 0.124, 0.03045), (0.1455, 0.08089, -0.08086), (0.2157, 0.1214, 0.03077), (0.1455, 0.07831, -0.07997), (0.2158, 0.1189, 0.03166), (0.1447, 0.07608, -0.07864), (0.2149, 0.1166, 0.03299), (0.1431, 0.07453, -0.07706), (0.2133, 0.1151, 0.03457), (0.1409, 0.07391, -0.07549), (0.2112, 0.1145, 0.03614), (0.1386, 0.07431, -0.07415), (0.2088, 0.1149, 0.03748), (0.1364, 0.07566, -0.07326), (0.2066, 0.1162, 0.03837)], [], [(0, 1, 3, 2), (2, 3, 5, 4), (4, 5, 7, 6), (6, 7, 9, 8), (8, 9, 11, 10), (10, 11, 13, 12), (12, 13, 15, 14), (14, 15, 17, 16), (16, 17, 19, 18), (18, 19, 21, 20), (20, 21, 23, 22), (22, 23, 25, 24), (24, 25, 27, 26), (26, 27, 29, 28), (30, 31, 1, 0), (28, 29, 31, 30)])
me_cylinder_011.polygons.foreach_set('use_smooth', [True] * 16)
_uv = me_cylinder_011.uv_layers.new(name='UVMap')
_uv.uv.foreach_set('vector', [0.2598, 0.5332, 0.6758, 0.5332, 0.6758, 0.542, 0.2598, 0.542, 0.2598, 0.5332, 0.6758, 0.5332, 0.6758, 0.542, 0.2598, 0.542, 0.2598, 0.5332, 0.6758, 0.5332, 0.6758, 0.542, 0.2598, 0.542, 0.2598, 0.5332, 0.6758, 0.5332, 0.6758, 0.542, 0.2598, 0.542, 0.2598, 0.5332, 0.6758, 0.5332, 0.6758, 0.542, 0.2598, 0.542, 0.2598, 0.5332, 0.6758, 0.5332, 0.6758, 0.542, 0.2598, 0.542, 0.2598, 0.5332, 0.6758, 0.5332, 0.6758, 0.542, 0.2598, 0.542, 0.2598, 0.5332, 0.6758, 0.5332, 0.6758, 0.542, 0.2598, 0.542, 0.2598, 0.5332, 0.6758, 0.5332, 0.6758, 0.542, 0.2598, 0.542, 0.2598, 0.5332, 0.6758, 0.5332, 0.6758, 0.542, 0.2598, 0.542, 0.2598, 0.5332, 0.6758, 0.5332, 0.6758, 0.542, 0.2598, 0.542, 0.2598, 0.5332, 0.6758, 0.5332, 0.6758, 0.542, 0.2598, 0.542, 0.2598, 0.5332, 0.6758, 0.5332, 0.6758, 0.542, 0.2598, 0.542, 0.2598, 0.5332, 0.6758, 0.5332, 0.6758, 0.542, 0.2598, 0.542, 0.2598, 0.5332, 0.6758, 0.5332, 0.6758, 0.542, 0.2598, 0.542, 0.2598, 0.5332, 0.6758, 0.5332, 0.6758, 0.542, 0.2598, 0.542])
me_cylinder_011.materials.append(mat_paintbottle)
me_cylinder_011.use_remesh_preserve_volume = False
me_cylinder_011.use_remesh_preserve_attributes = False
me_cylinder_011.use_mirror_vertex_groups = False
me_cylinder_011.update()
me_cylinder_012 = bpy.data.meshes.new('Cylinder.012')
me_cylinder_012.from_pydata([(-1.332e-08, 0.1555, -0.07295), (-2.141e-08, 0.2366, 0.03868), (-0.002679, 0.156, -0.07326), (-0.002679, 0.2371, 0.03837), (-0.00495, 0.1572, -0.07415), (-0.00495, 0.2383, 0.03748), (-0.006467, 0.159, -0.07549), (-0.006467, 0.2401, 0.03614), (-0.007, 0.1612, -0.07706), (-0.007, 0.2423, 0.03457), (-0.006467, 0.1634, -0.07864), (-0.006467, 0.2445, 0.03299), (-0.00495, 0.1652, -0.07997), (-0.00495, 0.2463, 0.03166), (-0.002679, 0.1664, -0.08086), (-0.002679, 0.2475, 0.03077), (-1.534e-08, 0.1669, -0.08118), (-2.342e-08, 0.248, 0.03045), (0.002679, 0.1664, -0.08086), (0.002679, 0.2475, 0.03077), (0.00495, 0.1652, -0.07997), (0.00495, 0.2463, 0.03166), (0.006467, 0.1634, -0.07864), (0.006467, 0.2445, 0.03299), (0.007, 0.1612, -0.07706), (0.007, 0.2423, 0.03457), (0.006467, 0.159, -0.07549), (0.006467, 0.2401, 0.03614), (0.00495, 0.1572, -0.07415), (0.00495, 0.2383, 0.03748), (0.002679, 0.156, -0.07326), (0.002679, 0.2371, 0.03837)], [], [(0, 1, 3, 2), (2, 3, 5, 4), (4, 5, 7, 6), (6, 7, 9, 8), (8, 9, 11, 10), (10, 11, 13, 12), (12, 13, 15, 14), (14, 15, 17, 16), (16, 17, 19, 18), (18, 19, 21, 20), (20, 21, 23, 22), (22, 23, 25, 24), (24, 25, 27, 26), (26, 27, 29, 28), (30, 31, 1, 0), (28, 29, 31, 30)])
me_cylinder_012.polygons.foreach_set('use_smooth', [True] * 16)
_uv = me_cylinder_012.uv_layers.new(name='UVMap')
_uv.uv.foreach_set('vector', [0.2598, 0.5332, 0.6758, 0.5332, 0.6758, 0.542, 0.2598, 0.542, 0.2598, 0.5332, 0.6758, 0.5332, 0.6758, 0.542, 0.2598, 0.542, 0.2598, 0.5332, 0.6758, 0.5332, 0.6758, 0.542, 0.2598, 0.542, 0.2598, 0.5332, 0.6758, 0.5332, 0.6758, 0.542, 0.2598, 0.542, 0.2598, 0.5332, 0.6758, 0.5332, 0.6758, 0.542, 0.2598, 0.542, 0.2598, 0.5332, 0.6758, 0.5332, 0.6758, 0.542, 0.2598, 0.542, 0.2598, 0.5332, 0.6758, 0.5332, 0.6758, 0.542, 0.2598, 0.542, 0.2598, 0.5332, 0.6758, 0.5332, 0.6758, 0.542, 0.2598, 0.542, 0.2598, 0.5332, 0.6758, 0.5332, 0.6758, 0.542, 0.2598, 0.542, 0.2598, 0.5332, 0.6758, 0.5332, 0.6758, 0.542, 0.2598, 0.542, 0.2598, 0.5332, 0.6758, 0.5332, 0.6758, 0.542, 0.2598, 0.542, 0.2598, 0.5332, 0.6758, 0.5332, 0.6758, 0.542, 0.2598, 0.542, 0.2598, 0.5332, 0.6758, 0.5332, 0.6758, 0.542, 0.2598, 0.542, 0.2598, 0.5332, 0.6758, 0.5332, 0.6758, 0.542, 0.2598, 0.542, 0.2598, 0.5332, 0.6758, 0.5332, 0.6758, 0.542, 0.2598, 0.542, 0.2598, 0.5332, 0.6758, 0.5332, 0.6758, 0.542, 0.2598, 0.542])
me_cylinder_012.materials.append(mat_paintbottle)
me_cylinder_012.use_remesh_preserve_volume = False
me_cylinder_012.use_remesh_preserve_attributes = False
me_cylinder_012.use_mirror_vertex_groups = False
me_cylinder_012.update()

# ---- objects
ob_paintbottle = bpy.data.objects.new('PaintBottle', None)
ob_collider = bpy.data.objects.new('Collider', me_cylinder)
ob_bottle = bpy.data.objects.new('Bottle', me_cylinder_005)
ob_tube = bpy.data.objects.new('Tube', me_mesh_001)
ob_brush_handle = bpy.data.objects.new('Brush Handle', me_cube_002)
ob_bruss = bpy.data.objects.new('Bruss', me_cube_003)
ob_backplate = bpy.data.objects.new('BackPlate', me_cube_001)
ob_crown = bpy.data.objects.new('Crown', me_cylinder_006)
ob_support_1 = bpy.data.objects.new('Support 1', me_cylinder_003)
ob_support_2 = bpy.data.objects.new('Support 2', me_cylinder_008)
ob_support_3 = bpy.data.objects.new('Support 3', me_cylinder_009)
ob_support_4 = bpy.data.objects.new('Support 4', me_cylinder_010)
ob_support_5 = bpy.data.objects.new('Support 5', me_cylinder_011)
ob_support_6 = bpy.data.objects.new('Support 6', me_cylinder_012)

# ---- transforms, parenting, visibility, modifiers, constraints
ob_paintbottle.location = (0.0, 0.0, 0.0)
ob_paintbottle.empty_image_offset = (0.0, 0.0)
ob_paintbottle.lineart.crease_threshold = 0.0
ob_collider.parent = ob_paintbottle
ob_collider.location = (0.0, 0.0, 0.0)
ob_collider.display_type = 'WIRE'
ob_collider.lineart.crease_threshold = 0.0
ob_bottle.parent = ob_paintbottle
ob_bottle.location = (0.0, 0.0, 0.0)
ob_bottle.lineart.crease_threshold = 0.0
ob_tube.parent = ob_paintbottle
ob_tube.location = (1.123, 1.381, -0.03121)
ob_tube.lineart.crease_threshold = 0.0
ob_brush_handle.parent = ob_paintbottle
ob_brush_handle.location = (-0.2114, -0.1604, 0.0)
ob_brush_handle.lineart.crease_threshold = 0.0
ob_bruss.parent = ob_paintbottle
ob_bruss.location = (-0.2114, -0.1604, 0.0)
ob_bruss.lineart.crease_threshold = 0.0
ob_backplate.parent = ob_paintbottle
ob_backplate.location = (0.23, 0.0, 0.0)
ob_backplate.lineart.crease_threshold = 0.0
ob_crown.parent = ob_paintbottle
ob_crown.location = (0.0, 0.0, 0.6)
ob_crown.lineart.crease_threshold = 0.0
ob_support_1.parent = ob_paintbottle
ob_support_1.location = (8.327e-17, 0.0, 0.55)
ob_support_1.lineart.crease_threshold = 0.0
ob_support_2.parent = ob_paintbottle
ob_support_2.location = (8.327e-17, 0.0, 0.55)
ob_support_2.lineart.crease_threshold = 0.0
ob_support_3.parent = ob_paintbottle
ob_support_3.location = (8.327e-17, 0.0, 0.55)
ob_support_3.lineart.crease_threshold = 0.0
ob_support_4.parent = ob_paintbottle
ob_support_4.location = (8.327e-17, 0.0, 0.55)
ob_support_4.lineart.crease_threshold = 0.0
ob_support_5.parent = ob_paintbottle
ob_support_5.location = (8.327e-17, 0.0, 0.55)
ob_support_5.lineart.crease_threshold = 0.0
ob_support_6.parent = ob_paintbottle
ob_support_6.location = (8.327e-17, 0.0, 0.55)
ob_support_6.lineart.crease_threshold = 0.0

# ---- collection membership
col_collection_1.objects.link(ob_paintbottle)
col_collection_1.objects.link(ob_collider)
col_collection_1.objects.link(ob_bottle)
col_collection_1.objects.link(ob_tube)
col_collection_1.objects.link(ob_brush_handle)
col_collection_1.objects.link(ob_bruss)
col_collection_1.objects.link(ob_backplate)
col_collection_1.objects.link(ob_crown)
col_collection_1.objects.link(ob_support_1)
col_collection_1.objects.link(ob_support_2)
col_collection_1.objects.link(ob_support_3)
col_collection_1.objects.link(ob_support_4)
col_collection_1.objects.link(ob_support_5)
col_collection_1.objects.link(ob_support_6)
col_collection_2.objects.link(ob_tube)
col_collection_11.objects.link(ob_brush_handle)
col_collection_12.objects.link(ob_bruss)

# ---- scene / render settings (as saved in the file)
scene.frame_start = 1; scene.frame_end = 250; scene.frame_set(0)
scene.render.engine = 'BLENDER_EEVEE_NEXT'
scene.render.resolution_percentage = 50
scene.render.dither_intensity = 0.0
scene.cycles.use_denoising = False
scene.cycles.samples = 10
scene.cycles.sampling_pattern = 'TABULATED_SOBOL'
scene.cycles.light_sampling_threshold = 0.0
scene.cycles.use_adaptive_sampling = False
scene.cycles.use_light_tree = False
scene.cycles.blur_glossy = 0.0
scene.cycles.pixel_filter_type = 'GAUSSIAN'
scene.cycles.sample_clamp_indirect = 0.0
scene.view_settings.view_transform = 'Standard'
bpy.context.view_layer.update()

# ---- added for rendering (the .blend has no active camera and no usable light): camera, sun
cam_auto = bpy.data.cameras.new('AutoCamera')
cam_auto.lens = 50.0
cam_auto.sensor_width = 36.0
cam_auto.clip_end = 1000.0
ob_auto_camera = bpy.data.objects.new('AutoCamera', cam_auto)
scene.collection.objects.link(ob_auto_camera)
ob_auto_camera.location = (1.17168, -1.44442, 1.06045)
ob_auto_camera.rotation_euler = (1.09748, -7.21219e-08, 0.694738)
scene.camera = ob_auto_camera
light_auto_sun = bpy.data.lights.new('AutoSun', 'SUN')
light_auto_sun.energy = 3.0
light_auto_sun.angle = 0.0523599
ob_auto_sun = bpy.data.objects.new('AutoSun', light_auto_sun)
scene.collection.objects.link(ob_auto_sun)
ob_auto_sun.rotation_euler = (0.872665, 0.174533, 0.523599)
bpy.context.view_layer.update()
